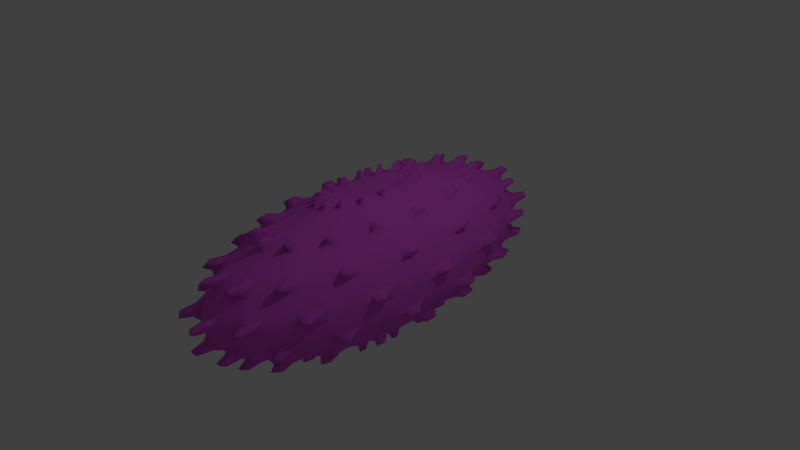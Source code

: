 # Source: Bacteria.blend  (saved by Blender 2.71.0; exported with 4.5.12 LTS)
import bpy
from mathutils import Matrix  # noqa: F401  (used for matrix-valued properties, if any)

bpy.ops.wm.read_factory_settings(use_empty=True)
scene = bpy.context.scene
scene.name = 'Scene'

# ---- collections
col_collection_1 = bpy.data.collections.new('Collection 1'); scene.collection.children.link(col_collection_1)

# ---- materials (node trees are filled in below, after node groups)
mat_material = bpy.data.materials.new('Material')
mat_material.alpha_threshold = 0.0
mat_material.use_transparent_shadow = False
mat_material.diffuse_color = (0.7897, 0.1098, 0.8, 1.0)
mat_material.specular_color = (0.9576, 1.0, 0.9681)
mat_material.roughness = 0.5
mat_material.line_color = (0.0, 0.0, 0.0, 1.0)

# ---- material node trees

# ---- world
world_world = bpy.data.worlds.new('World'); scene.world = world_world
world_world.color = (0.05088, 0.05088, 0.05088)
world_world.use_sun_shadow = False
world_world.sun_shadow_jitter_overblur = 0.0
world_world.cycles.sampling_method = 'MANUAL'
world_world.cycles.sample_map_resolution = 256

# ---- cameras
cam_camera = bpy.data.cameras.new('Camera')
cam_camera.clip_end = 100.0
cam_camera.lens = 35.0
cam_camera.sensor_width = 32.0
cam_camera.sensor_height = 18.0
cam_camera.ortho_scale = 7.314
cam_camera.dof.focus_distance = 0.0
cam_camera.dof.aperture_fstop = 128.0

# ---- lights
light_lamp = bpy.data.lights.new('Lamp', 'POINT')
light_lamp.transmission_factor = 0.0
light_lamp.cutoff_distance = 30.0
light_lamp.energy = 100.0
light_lamp.shadow_buffer_clip_start = 1.001
light_lamp.shadow_soft_size = 0.1
light_lamp.shadow_maximum_resolution = 0.006
light_lamp.use_absolute_resolution = True
light_lamp.cycles.use_multiple_importance_sampling = False

# ---- meshes
me_sphere = bpy.data.meshes.new('Sphere')
me_sphere.from_pydata([(-0.1956, 0.0017, 0.9739), (-0.3746, 0.00302, 0.9197), (-0.5508, -0.004625, 0.8248), (-0.6954, -0.005691, 0.7053), (-0.8221, 0.006844, 0.5497), (-0.9103, 0.007495, 0.3834), (-0.9683, -0.008022, 0.1908), (-0.9866, -0.008158, 0.003221), (-0.967, 0.007979, -0.1971), (-0.9127, 0.007579, -0.3775), (-0.8186, -0.006722, -0.555), (-0.6999, -0.005847, -0.7007), (-0.5455, 0.004441, -0.8284), (-0.3805, 0.003224, -0.9172), (-0.1915, -1.513e-07, -0.9709), (-0.192, 0.09506, 0.9739), (-0.3676, 0.1822, 0.9197), (-0.5399, 0.2769, 0.8248), (-0.6816, 0.3494, 0.7053), (-0.8069, 0.3998, 0.5497), (-0.8934, 0.4427, 0.3834), (-0.9491, 0.4866, 0.1908), (-0.967, 0.4958, 0.003221), (-0.9491, 0.4703, -0.1971), (-0.8958, 0.4439, -0.3775), (-0.8023, 0.4113, -0.555), (-0.686, 0.3518, -0.7007), (-0.5353, 0.2653, -0.8284), (-0.3734, 0.185, -0.9172), (-0.1878, 0.09466, -0.9709), (-0.1805, 0.1913, 0.9739), (-0.3456, 0.3661, 0.9197), (-0.5096, 0.5299, 0.8248), (-0.6433, 0.6692, 0.7053), (-0.7585, 0.8037, 0.5497), (-0.8399, 0.8898, 0.3834), (-0.8958, 0.9317, 0.1908), (-0.9127, 0.9493, 0.003221), (-0.8922, 0.9453, -0.1971), (-0.8421, 0.8922, -0.3775), (-0.7573, 0.7877, -0.555), (-0.6475, 0.6734, -0.7007), (-0.5033, 0.5331, -0.8284), (-0.351, 0.372, -0.9172), (-0.1769, 0.1857, -0.9709), (-0.163, 0.274, 0.9739), (-0.3121, 0.5249, 0.9197), (-0.457, 0.7794, 0.8248), (-0.5769, 0.9838, 0.7053), (-0.6851, 1.152, 0.5497), (-0.7585, 1.275, 0.3834), (-0.8033, 1.37, 0.1908), (-0.8186, 1.396, 0.003221), (-0.8058, 1.355, -0.1971), (-0.7606, 1.279, -0.3775), (-0.6791, 1.158, -0.555), (-0.5807, 0.9904, -0.7007), (-0.4545, 0.7643, -0.8284), (-0.3171, 0.5331, -0.9172), (-0.1592, 0.2696, -0.9709), (-0.1379, 0.3518, 0.9739), (-0.264, 0.6734, 0.9197), (-0.3908, 0.9838, 0.8248), (-0.4933, 1.242, 0.7053), (-0.5794, 1.478, 0.5497), (-0.6416, 1.637, 0.3834), (-0.6869, 1.73, 0.1908), (-0.6999, 1.762, 0.003221), (-0.6816, 1.739, -0.1971), (-0.6433, 1.641, -0.3775), (-0.5807, 1.462, -0.555), (-0.4965, 1.25, -0.7007), (-0.3845, 0.9806, -0.8284), (-0.2682, 0.6842, -0.9172), (-0.1354, 0.3431, -0.9709), (-0.1092, 0.4113, 0.9739), (-0.2091, 0.7877, 0.9197), (-0.3045, 1.163, 0.8248), (-0.3845, 1.468, 0.7053), (-0.459, 1.729, 0.5497), (-0.5082, 1.914, 0.3834), (-0.5353, 2.045, 0.1908), (-0.5455, 2.084, 0.003221), (-0.5399, 2.033, -0.1971), (-0.5096, 1.919, -0.3775), (-0.4526, 1.729, -0.555), (-0.3869, 1.478, -0.7007), (-0.3045, 1.147, -0.8284), (-0.2125, 0.8, -0.9172), (-0.1064, 0.4034, -0.9709), (-0.07425, 0.4587, 0.9739), (-0.1422, 0.8782, 0.9197), (-0.2125, 1.288, 0.8248), (-0.2682, 1.626, 0.7053), (-0.3121, 1.928, 0.5497), (-0.3456, 2.134, 0.3834), (-0.3735, 2.264, 0.1908), (-0.3805, 2.307, 0.003221), (-0.3672, 2.267, -0.1971), (-0.3465, 2.14, -0.3775), (-0.3157, 1.914, -0.555), (-0.27, 1.637, -0.7007), (-0.2071, 1.279, -0.8284), (-0.1444, 0.8922, -0.9172), (-0.07327, 0.4483, -0.9709), (-0.03882, 0.486, 0.9739), (-0.07425, 0.9305, 0.9197), (-0.1057, 1.37, 0.8248), (-0.1335, 1.73, 0.7053), (-0.163, 2.042, 0.5497), (-0.1805, 2.261, 0.3834), (-0.1858, 2.408, 0.1908), (-0.1893, 2.454, 0.003221), (-0.1917, 2.402, -0.1971), (-0.181, 2.267, -0.3775), (-0.1571, 2.036, -0.555), (-0.1343, 1.741, -0.7007), (-0.1081, 1.355, -0.8284), (-0.07548, 0.9452, -0.9172), (-0.03735, 0.4759, -0.9709), (0.0006711, 0.4958, 0.9739), (0.001192, 0.9493, 0.9197), (-0.001824, 1.396, 0.8248), (-0.002245, 1.762, 0.7053), (0.002701, 2.084, 0.5497), (0.002958, 2.307, 0.3834), (-0.003165, 2.454, 0.1908), (-0.003218, 2.5, 0.003221), (0.003149, 2.451, -0.1971), (0.002991, 2.313, -0.3775), (-0.002652, 2.075, -0.555), (-0.002307, 1.774, -0.7007), (0.001753, 1.382, -0.8284), (0.001273, 0.9643, -0.9172), (3.111e-07, 0.4852, -0.9709), (0.03751, 0.4866, 0.9739), (0.07191, 0.9317, 0.9197), (0.1092, 1.368, 0.8248), (0.1379, 1.727, 0.7053), (0.1577, 2.045, 0.5497), (0.1747, 2.264, 0.3834), (0.192, 2.405, 0.1908), (0.1956, 2.451, 0.003221), (0.1856, 2.405, -0.1971), (0.1751, 2.27, -0.3775), (0.1623, 2.033, -0.555), (0.1388, 1.739, -0.7007), (0.1047, 1.357, -0.8284), (0.07298, 0.9464, -0.9172), (0.03735, 0.4759, -0.9709), (0.07549, 0.4574, 0.9739), (0.1445, 0.8759, 0.9197), (0.2091, 1.291, 0.8248), (0.264, 1.63, 0.7053), (0.3171, 1.922, 0.5497), (0.3511, 2.129, 0.3834), (0.3676, 2.27, 0.1908), (0.3746, 2.313, 0.003221), (0.373, 2.261, -0.1971), (0.3521, 2.134, -0.3775), (0.3108, 1.919, -0.555), (0.2657, 1.641, -0.7007), (0.2104, 1.275, -0.8284), (0.1468, 0.8897, -0.9172), (0.07327, 0.4483, -0.9709), (0.1081, 0.4132, 0.9739), (0.2071, 0.791, 0.9197), (0.3075, 1.158, 0.8248), (0.3882, 1.462, 0.7053), (0.4545, 1.736, 0.5497), (0.5033, 1.922, 0.3834), (0.5406, 2.036, 0.1908), (0.5508, 2.075, 0.003221), (0.5346, 2.042, -0.1971), (0.5046, 1.928, -0.3775), (0.457, 1.721, -0.555), (0.3908, 1.472, -0.7007), (0.3016, 1.152, -0.8284), (0.2103, 0.8036, -0.9172), (0.1064, 0.4034, -0.9709), (0.1388, 0.3494, 0.9739), (0.2657, 0.6692, 0.9197), (0.3882, 0.9904, 0.8248), (0.4901, 1.25, 0.7053), (0.5832, 1.468, 0.5497), (0.6458, 1.626, 0.3834), (0.6824, 1.741, 0.1908), (0.6954, 1.774, 0.003221), (0.686, 1.727, -0.1971), (0.6475, 1.63, -0.3775), (0.5769, 1.472, -0.555), (0.4933, 1.258, -0.7007), (0.3869, 0.9744, -0.8284), (0.27, 0.6796, -0.9172), (0.1354, 0.3431, -0.9709), (0.1623, 0.2769, 0.9739), (0.3108, 0.5299, 0.9197), (0.459, 0.7717, 0.8248), (0.5794, 0.9744, 0.7053), (0.6821, 1.163, 0.5497), (0.7552, 1.288, 0.3834), (0.8069, 1.357, 0.1908), (0.8221, 1.382, 0.003221), (0.8023, 1.368, -0.1971), (0.7573, 1.291, -0.3775), (0.6821, 1.147, -0.555), (0.5832, 0.9806, -0.7007), (0.4526, 0.7717, -0.8284), (0.3157, 0.5384, -0.9172), (0.1592, 0.2696, -0.9709), (0.181, 0.1882, 0.9739), (0.3465, 0.3605, 0.9197), (0.5082, 0.5385, 0.8248), (0.6416, 0.6797, 0.7053), (0.7606, 0.791, 0.5497), (0.8421, 0.8759, 0.3834), (0.8934, 0.9465, 0.1908), (0.9103, 0.9644, 0.003221), (0.8946, 0.9305, -0.1971), (0.8444, 0.8782, -0.3775), (0.7552, 0.8001, -0.555), (0.6458, 0.6842, -0.7007), (0.5046, 0.5249, -0.8284), (0.352, 0.3661, -0.9172), (0.1769, 0.1857, -0.9709), (0.1917, 0.0984, 0.9739), (0.3672, 0.1882, 0.9197), (0.5406, 0.2678, 0.8248), (0.6824, 0.3382, 0.7053), (0.8058, 0.4132, 0.5497), (0.8922, 0.4574, 0.3834), (0.9503, 0.4709, 0.1908), (0.9683, 0.4798, 0.003221), (0.9478, 0.486, -0.1971), (0.8946, 0.4587, -0.3775), (0.8033, 0.3981, -0.555), (0.6869, 0.3403, -0.7007), (0.5346, 0.274, -0.8284), (0.3729, 0.1913, -0.9172), (0.1878, 0.09466, -0.9709), (0.1956, -0.0017, 0.9739), (0.3746, -0.003021, 0.9197), (0.5508, 0.004624, 0.8248), (0.6954, 0.005691, 0.7053), (0.8221, -0.006845, 0.5497), (0.9103, -0.007495, 0.3834), (0.9683, 0.008022, 0.1908), (0.9866, 0.008157, 0.003221), (0.967, -0.00798, -0.1971), (0.9127, -0.007579, -0.3775), (0.8186, 0.006722, -0.555), (0.6999, 0.005846, -0.7007), (0.5455, -0.004441, -0.8284), (0.3805, -0.003224, -0.9172), (0.1915, -1.713e-07, -0.9709), (0.192, -0.09506, 0.9739), (0.3676, -0.1822, 0.9197), (0.5399, -0.2769, 0.8248), (0.6816, -0.3494, 0.7053), (0.8069, -0.3998, 0.5497), (0.8934, -0.4427, 0.3834), (0.9491, -0.4866, 0.1908), (0.967, -0.4958, 0.003221), (0.9491, -0.4703, -0.1971), (0.8958, -0.4439, -0.3775), (0.8023, -0.4113, -0.555), (0.686, -0.3518, -0.7007), (0.5353, -0.2653, -0.8284), (0.3734, -0.185, -0.9172), (0.1878, -0.09466, -0.9709), (0.1805, -0.1913, 0.9739), (0.3456, -0.3661, 0.9197), (0.5096, -0.5299, 0.8248), (0.6433, -0.6692, 0.7053), (0.7585, -0.8037, 0.5497), (0.8399, -0.8898, 0.3834), (0.8958, -0.9317, 0.1908), (0.9127, -0.9493, 0.003221), (0.8922, -0.9453, -0.1971), (0.8421, -0.8922, -0.3775), (0.7573, -0.7877, -0.555), (0.6475, -0.6734, -0.7007), (0.5033, -0.5331, -0.8284), (0.351, -0.372, -0.9172), (0.1769, -0.1857, -0.9709), (0.163, -0.274, 0.9739), (0.3121, -0.5249, 0.9197), (0.457, -0.7794, 0.8248), (0.5769, -0.9838, 0.7053), (0.6851, -1.152, 0.5497), (0.7585, -1.275, 0.3834), (0.8033, -1.37, 0.1908), (0.8186, -1.396, 0.003221), (0.8058, -1.355, -0.1971), (0.7606, -1.279, -0.3775), (0.6791, -1.158, -0.555), (0.5807, -0.9904, -0.7007), (0.4545, -0.7643, -0.8284), (0.3171, -0.5331, -0.9172), (0.1592, -0.2696, -0.9709), (0.1379, -0.3518, 0.9739), (0.264, -0.6734, 0.9197), (0.3908, -0.9838, 0.8248), (0.4933, -1.242, 0.7053), (0.5794, -1.478, 0.5497), (0.6416, -1.637, 0.3834), (0.6869, -1.73, 0.1908), (0.6999, -1.762, 0.003221), (0.6816, -1.739, -0.1971), (0.6433, -1.641, -0.3775), (0.5807, -1.462, -0.555), (0.4965, -1.25, -0.7007), (0.3845, -0.9806, -0.8284), (0.2682, -0.6842, -0.9172), (0.1354, -0.3431, -0.9709), (0.1092, -0.4113, 0.9739), (0.2091, -0.7877, 0.9197), (0.3045, -1.163, 0.8248), (0.3845, -1.468, 0.7053), (0.459, -1.729, 0.5497), (0.5082, -1.914, 0.3834), (0.5353, -2.045, 0.1908), (0.5455, -2.084, 0.003221), (0.5399, -2.033, -0.1971), (0.5096, -1.919, -0.3775), (0.4526, -1.729, -0.555), (0.3869, -1.478, -0.7007), (0.3045, -1.147, -0.8284), (0.2125, -0.8, -0.9172), (0.1064, -0.4034, -0.9709), (3.129e-07, -1.204e-07, -0.9832), (0.07425, -0.4587, 0.9739), (0.1422, -0.8782, 0.9197), (0.2125, -1.288, 0.8248), (0.2682, -1.626, 0.7053), (0.3121, -1.928, 0.5497), (0.3456, -2.134, 0.3834), (0.3735, -2.264, 0.1908), (0.3805, -2.307, 0.003221), (0.3672, -2.267, -0.1971), (0.3465, -2.14, -0.3775), (0.3157, -1.914, -0.555), (0.27, -1.637, -0.7007), (0.2071, -1.279, -0.8284), (0.1444, -0.8922, -0.9172), (0.07327, -0.4483, -0.9709), (0.03883, -0.486, 0.9739), (0.07425, -0.9305, 0.9197), (0.1057, -1.37, 0.8248), (0.1335, -1.73, 0.7053), (0.163, -2.042, 0.5497), (0.1805, -2.261, 0.3834), (0.1858, -2.408, 0.1908), (0.1893, -2.454, 0.003221), (0.1917, -2.402, -0.1971), (0.181, -2.267, -0.3775), (0.1571, -2.036, -0.555), (0.1343, -1.741, -0.7007), (0.1081, -1.355, -0.8284), (0.07548, -0.9452, -0.9172), (0.03735, -0.4759, -0.9709), (-0.0006705, -0.4958, 0.9739), (-0.001192, -0.9493, 0.9197), (0.001825, -1.396, 0.8248), (0.002246, -1.762, 0.7053), (-0.0027, -2.084, 0.5497), (-0.002957, -2.307, 0.3834), (0.003166, -2.454, 0.1908), (0.003219, -2.5, 0.003221), (-0.003148, -2.451, -0.1971), (-0.00299, -2.313, -0.3775), (0.002653, -2.075, -0.555), (0.002307, -1.774, -0.7007), (-0.001752, -1.382, -0.8284), (-0.001272, -0.9643, -0.9172), (3.046e-07, -0.4852, -0.9709), (-0.03751, -0.4866, 0.9739), (-0.07191, -0.9317, 0.9197), (-0.1092, -1.368, 0.8248), (-0.1379, -1.727, 0.7053), (-0.1577, -2.045, 0.5497), (-0.1747, -2.264, 0.3834), (-0.192, -2.405, 0.1908), (-0.1956, -2.451, 0.003221), (-0.1856, -2.405, -0.1971), (-0.1751, -2.27, -0.3775), (-0.1623, -2.033, -0.555), (-0.1388, -1.739, -0.7007), (-0.1047, -1.357, -0.8284), (-0.07298, -0.9464, -0.9172), (-0.03735, -0.4759, -0.9709), (-0.07549, -0.4574, 0.9739), (-0.1444, -0.8759, 0.9197), (-0.2091, -1.291, 0.8248), (-0.264, -1.63, 0.7053), (-0.3171, -1.922, 0.5497), (-0.3511, -2.129, 0.3834), (-0.3676, -2.27, 0.1908), (-0.3746, -2.313, 0.003221), (-0.373, -2.261, -0.1971), (-0.3521, -2.134, -0.3775), (-0.3108, -1.919, -0.555), (-0.2657, -1.641, -0.7007), (-0.2104, -1.275, -0.8284), (-0.1468, -0.8897, -0.9172), (-0.07327, -0.4483, -0.9709), (-0.1081, -0.4132, 0.9739), (-0.2071, -0.791, 0.9197), (-0.3075, -1.158, 0.8248), (-0.3882, -1.462, 0.7053), (-0.4545, -1.736, 0.5497), (-0.5033, -1.922, 0.3834), (-0.5406, -2.036, 0.1908), (-0.5508, -2.075, 0.003221), (-0.5346, -2.042, -0.1971), (-0.5046, -1.928, -0.3775), (-0.457, -1.721, -0.555), (-0.3908, -1.472, -0.7007), (-0.3016, -1.152, -0.8284), (-0.2103, -0.8036, -0.9172), (-0.1064, -0.4034, -0.9709), (-0.1388, -0.3494, 0.9739), (-0.2657, -0.6692, 0.9197), (-0.3882, -0.9904, 0.8248), (-0.4901, -1.25, 0.7053), (-0.5832, -1.468, 0.5497), (-0.6458, -1.626, 0.3834), (-0.6824, -1.741, 0.1908), (-0.6954, -1.774, 0.003221), (-0.686, -1.727, -0.1971), (-0.6475, -1.63, -0.3775), (-0.5769, -1.472, -0.555), (-0.4933, -1.258, -0.7007), (-0.3869, -0.9744, -0.8284), (-0.27, -0.6796, -0.9172), (-0.1354, -0.3431, -0.9709), (-0.1623, -0.2769, 0.9739), (-0.3108, -0.5299, 0.9197), (-0.459, -0.7717, 0.8248), (-0.5794, -0.9744, 0.7053), (-0.6821, -1.163, 0.5497), (-0.7552, -1.288, 0.3834), (-0.8069, -1.357, 0.1908), (-0.8221, -1.382, 0.003221), (-0.8023, -1.368, -0.1971), (-0.7573, -1.291, -0.3775), (-0.6821, -1.147, -0.555), (-0.5832, -0.9806, -0.7007), (-0.4526, -0.7717, -0.8284), (-0.3157, -0.5384, -0.9172), (-0.1592, -0.2696, -0.9709), (2.201e-07, -1.801e-07, 0.9837), (-0.181, -0.1882, 0.9739), (-0.3465, -0.3605, 0.9197), (-0.5082, -0.5385, 0.8248), (-0.6416, -0.6797, 0.7053), (-0.7606, -0.791, 0.5497), (-0.8421, -0.8759, 0.3834), (-0.8934, -0.9465, 0.1908), (-0.9103, -0.9644, 0.003221), (-0.8946, -0.9305, -0.1971), (-0.8444, -0.8782, -0.3775), (-0.7552, -0.8001, -0.555), (-0.6458, -0.6842, -0.7007), (-0.5046, -0.5249, -0.8284), (-0.352, -0.3661, -0.9172), (-0.1769, -0.1857, -0.9709), (-0.1917, -0.0984, 0.9739), (-0.3672, -0.1882, 0.9197), (-0.5406, -0.2678, 0.8248), (-0.6824, -0.3382, 0.7053), (-0.8058, -0.4132, 0.5497), (-0.8922, -0.4574, 0.3834), (-0.9503, -0.4709, 0.1908), (-0.9683, -0.4798, 0.003221), (-0.9478, -0.486, -0.1971), (-0.8946, -0.4587, -0.3775), (-0.8033, -0.3981, -0.555), (-0.6869, -0.3403, -0.7007), (-0.5346, -0.274, -0.8284), (-0.3729, -0.1913, -0.9172), (-0.1878, -0.09466, -0.9709), (-0.9214, 0.1132, 0.4371), (-0.8736, 0.107, 0.5271), (-0.865, 0.3269, 0.5271), (-0.9124, 0.3445, 0.4371), (-0.435, 0.05311, -0.926), (-0.5245, 0.06464, -0.878), (-0.5194, 0.1959, -0.878), (-0.4308, 0.163, -0.926), (-0.3439, 0.04251, 0.9639), (-0.2469, 0.03, 0.9935), (-0.2445, 0.09265, 0.9935), (-0.3406, 0.1284, 0.9639), (-0.9591, 0.1176, -0.3457), (-0.9885, 0.1214, -0.2481), (-0.9789, 0.3697, -0.2481), (-0.9497, 0.3589, -0.3457), (-0.6652, 0.4212, 0.7582), (-0.5891, 0.3726, 0.8229), (-0.5715, 0.5196, 0.8229), (-0.6454, 0.5863, 0.7582), (-0.7329, 0.4637, -0.6882), (-0.7953, 0.5036, -0.6094), (-0.7717, 0.7011, -0.6094), (-0.711, 0.6464, -0.6882), (-0.9885, 0.6257, 0.04948), (-0.9789, 0.6195, 0.151), (-0.9497, 0.8631, 0.151), (-0.9591, 0.8716, 0.04948), (-0.3113, 0.3729, 0.9639), (-0.2236, 0.2672, 0.9935), (-0.2119, 0.3227, 0.9935), (-0.2953, 0.4489, 0.9639), (-0.8683, 1.039, -0.3457), (-0.8949, 1.071, -0.2481), (-0.8485, 1.291, -0.2481), (-0.8232, 1.253, -0.3457), (-0.8341, 0.9982, 0.4371), (-0.7909, 0.9461, 0.5271), (-0.7498, 1.141, 0.5271), (-0.7909, 1.203, 0.4371), (-0.3939, 0.471, -0.926), (-0.4748, 0.5684, -0.878), (-0.4502, 0.6847, -0.878), (-0.3734, 0.5684, -0.926), (-0.6071, 1.139, -0.6882), (-0.6588, 1.237, -0.6094), (-0.6071, 1.396, -0.6094), (-0.5593, 1.287, -0.6882), (-0.8188, 1.537, 0.04948), (-0.8108, 1.522, 0.151), (-0.7471, 1.719, 0.151), (-0.7545, 1.735, 0.04948), (-0.5509, 1.034, 0.7582), (-0.488, 0.9155, 0.8229), (-0.4495, 1.034, 0.8229), (-0.5077, 1.168, 0.7582), (-0.2313, 0.6464, 0.9639), (-0.1662, 0.4637, 0.9935), (-0.147, 0.5036, 0.9935), (-0.205, 0.7012, 0.9639), (-0.6454, 1.802, -0.3457), (-0.6651, 1.857, -0.2481), (-0.589, 2.016, -0.2481), (-0.5714, 1.956, -0.3457), (-0.6199, 1.731, 0.4371), (-0.5878, 1.641, 0.5271), (-0.5204, 1.781, 0.5271), (-0.549, 1.879, 0.4371), (-0.2928, 0.8172, -0.926), (-0.3528, 0.9856, -0.878), (-0.3126, 1.069, -0.878), (-0.2591, 0.8872, -0.926), (-0.5244, 2.214, 0.04948), (-0.5193, 2.192, 0.151), (-0.4307, 2.312, 0.151), (-0.435, 2.335, 0.04948), (-0.3528, 1.49, 0.7582), (-0.3126, 1.319, 0.8229), (-0.2591, 1.392, 0.8229), (-0.2928, 1.571, 0.7582), (-0.3889, 1.641, -0.6882), (-0.4219, 1.781, -0.6094), (-0.3501, 1.879, -0.6094), (-0.3224, 1.731, -0.6882), (-0.1161, 0.8216, 0.9639), (-0.08355, 0.5896, 0.9935), (-0.05978, 0.6079, 0.9935), (-0.08355, 0.8467, 0.9639), (-0.3242, 2.291, -0.3457), (-0.334, 2.361, -0.2481), (-0.2398, 2.433, -0.2481), (-0.2326, 2.361, -0.3457), (-0.3113, 2.201, 0.4371), (-0.2953, 2.086, 0.5271), (-0.2119, 2.151, 0.5271), (-0.2236, 2.268, 0.4371), (-0.1471, 1.039, -0.926), (-0.1771, 1.253, -0.878), (-0.1273, 1.291, -0.878), (-0.1054, 1.071, -0.926), (-0.1502, 2.554, 0.04948), (-0.1488, 2.529, 0.151), (-0.04878, 2.554, 0.151), (-0.04928, 2.579, 0.04948), (-0.101, 1.719, 0.7582), (-0.0896, 1.522, 0.8229), (-0.02927, 1.537, 0.8229), (-0.03325, 1.736, 0.7582), (-0.1114, 1.893, -0.6882), (-0.1208, 2.055, -0.6094), (-0.03972, 2.075, -0.6094), (-0.03645, 1.912, -0.6882), (0.0464, 2.431, -0.3457), (0.0479, 2.505, -0.2481), (0.1459, 2.481, -0.2481), (0.1416, 2.407, -0.3457), (0.04467, 2.335, 0.4371), (0.04224, 2.214, 0.5271), (0.129, 2.192, 0.5271), (0.1359, 2.312, 0.4371), (0.02096, 1.103, -0.926), (0.0255, 1.329, -0.878), (0.0773, 1.316, -0.878), (0.06432, 1.092, -0.926), (0.01677, 0.8717, 0.9639), (0.01184, 0.6258, 0.9935), (0.03656, 0.6196, 0.9935), (0.05065, 0.8632, 0.9639), (0.2469, 2.505, 0.04948), (0.2444, 2.481, 0.151), (0.3406, 2.407, 0.151), (0.3439, 2.431, 0.04948), (0.1662, 1.686, 0.7582), (0.147, 1.493, 0.8229), (0.205, 1.448, 0.8229), (0.2313, 1.636, 0.7582), (0.1829, 1.857, -0.6882), (0.1987, 2.016, -0.6094), (0.2766, 1.956, -0.6094), (0.2551, 1.802, -0.6882), (0.3939, 2.114, 0.4371), (0.3733, 2.004, 0.5271), (0.4502, 1.9, 0.5271), (0.4747, 2.004, 0.4371), (0.1858, 0.9983, -0.926), (0.2243, 1.203, -0.878), (0.2702, 1.141, -0.878), (0.2243, 0.9462, -0.926), (0.1471, 0.7891, 0.9639), (0.1054, 0.5666, 0.9935), (0.1273, 0.537, 0.9935), (0.1771, 0.7484, 0.9639), (0.4099, 2.201, -0.3457), (0.4225, 2.268, -0.2481), (0.5094, 2.15, -0.2481), (0.4943, 2.086, -0.3457), (0.6064, 2.075, 0.04948), (0.6004, 2.055, 0.151), (0.6781, 1.893, 0.151), (0.6848, 1.912, 0.04948), (0.4081, 1.396, 0.7582), (0.3612, 1.237, 0.8229), (0.4081, 1.139, 0.8229), (0.4607, 1.287, 0.7582), (0.4495, 1.539, -0.6882), (0.4879, 1.67, -0.6094), (0.5509, 1.539, -0.6094), (0.5077, 1.417, -0.6882), (0.6831, 1.571, 0.4371), (0.6476, 1.49, 0.5271), (0.7029, 1.319, 0.5271), (0.7413, 1.391, 0.4371), (0.3224, 0.742, -0.926), (0.3889, 0.8942, -0.878), (0.4219, 0.7922, -0.878), (0.3501, 0.6567, -0.926), (0.2551, 0.5863, 0.9639), (0.183, 0.4213, 0.9935), (0.1987, 0.3726, 0.9935), (0.2767, 0.5196, 0.9639), (0.711, 1.636, -0.3457), (0.7329, 1.686, -0.2481), (0.7953, 1.493, -0.2481), (0.7717, 1.448, -0.3457), (0.8735, 1.329, 0.04948), (0.865, 1.316, 0.151), (0.9124, 1.092, 0.151), (0.9213, 1.102, 0.04948), (0.5879, 0.8941, 0.7582), (0.5205, 0.7922, 0.8229), (0.5491, 0.6567, 0.8229), (0.62, 0.742, 0.7582), (0.6476, 0.9855, -0.6882), (0.7029, 1.069, -0.6094), (0.7413, 0.8872, -0.6094), (0.6831, 0.8171, -0.6882), (0.8683, 0.789, 0.4371), (0.8232, 0.7483, 0.5271), (0.8485, 0.5369, 0.5271), (0.895, 0.5666, 0.4371), (0.4099, 0.3728, -0.926), (0.4943, 0.4489, -0.878), (0.5094, 0.3227, -0.878), (0.4226, 0.2672, -0.926), (0.3242, 0.2943, 0.9639), (0.2326, 0.2118, 0.9935), (0.2399, 0.1515, 0.9935), (0.3341, 0.2118, 0.9639), (0.9038, 0.8215, -0.3457), (0.9316, 0.8466, -0.2481), (0.9602, 0.6078, -0.2481), (0.9316, 0.5895, -0.3457), (0.6781, 0.2559, 0.7582), (0.6005, 0.2271, 0.8229), (0.6064, 0.07417, 0.8229), (0.6848, 0.08428, 0.7582), (0.7471, 0.2824, -0.6882), (0.8108, 0.3061, -0.6094), (0.8188, 0.1007, -0.6094), (0.7545, 0.09239, -0.6882), (1.008, 0.3807, 0.04948), (0.9979, 0.377, 0.151), (1.008, 0.1236, 0.151), (1.018, 0.1249, 0.04948), (0.9214, -0.1132, 0.4371), (0.8736, -0.107, 0.5271), (0.865, -0.3269, 0.5271), (0.9124, -0.3445, 0.4371), (0.435, -0.05311, -0.926), (0.5245, -0.06464, -0.878), (0.5194, -0.1959, -0.878), (0.4308, -0.163, -0.926), (0.3439, -0.04251, 0.9639), (0.2469, -0.03, 0.9935), (0.2445, -0.09265, 0.9935), (0.3406, -0.1284, 0.9639), (0.9591, -0.1176, -0.3457), (0.9885, -0.1214, -0.2481), (0.9789, -0.3697, -0.2481), (0.9497, -0.3589, -0.3457), (0.6652, -0.4212, 0.7582), (0.5891, -0.3726, 0.8229), (0.5715, -0.5196, 0.8229), (0.6454, -0.5863, 0.7582), (0.7329, -0.4637, -0.6882), (0.7953, -0.5036, -0.6094), (0.7717, -0.7011, -0.6094), (0.711, -0.6464, -0.6882), (0.9885, -0.6257, 0.04948), (0.9789, -0.6195, 0.151), (0.9497, -0.8631, 0.151), (0.9591, -0.8716, 0.04948), (0.8341, -0.9982, 0.4371), (0.7909, -0.9461, 0.5271), (0.7498, -1.141, 0.5271), (0.7909, -1.203, 0.4371), (0.3939, -0.471, -0.926), (0.4748, -0.5684, -0.878), (0.4502, -0.6847, -0.878), (0.3734, -0.5684, -0.926), (0.3113, -0.3729, 0.9639), (0.2236, -0.2672, 0.9935), (0.2119, -0.3227, 0.9935), (0.2953, -0.4489, 0.9639), (0.8683, -1.039, -0.3457), (0.8949, -1.071, -0.2481), (0.8485, -1.291, -0.2481), (0.8232, -1.253, -0.3457), (0.5509, -1.034, 0.7582), (0.488, -0.9155, 0.8229), (0.4495, -1.034, 0.8229), (0.5077, -1.168, 0.7582), (0.6071, -1.139, -0.6882), (0.6588, -1.237, -0.6094), (0.6071, -1.396, -0.6094), (0.5593, -1.287, -0.6882), (0.8188, -1.537, 0.04948), (0.8108, -1.522, 0.151), (0.7471, -1.719, 0.151), (0.7545, -1.735, 0.04948), (0.6199, -1.731, 0.4371), (0.5878, -1.641, 0.5271), (0.5204, -1.781, 0.5271), (0.549, -1.879, 0.4371), (0.2928, -0.8172, -0.926), (0.3528, -0.9856, -0.878), (0.3126, -1.069, -0.878), (0.2591, -0.8872, -0.926), (0.2313, -0.6464, 0.9639), (0.1662, -0.4637, 0.9935), (0.147, -0.5036, 0.9935), (0.205, -0.7012, 0.9639), (0.6454, -1.802, -0.3457), (0.6651, -1.857, -0.2481), (0.589, -2.016, -0.2481), (0.5714, -1.956, -0.3457), (0.3528, -1.49, 0.7582), (0.3126, -1.319, 0.8229), (0.2591, -1.392, 0.8229), (0.2928, -1.571, 0.7582), (0.3889, -1.641, -0.6882), (0.4219, -1.781, -0.6094), (0.3501, -1.879, -0.6094), (0.3224, -1.731, -0.6882), (0.5244, -2.214, 0.04948), (0.5193, -2.192, 0.151), (0.4307, -2.312, 0.151), (0.435, -2.335, 0.04948), (0.1471, -1.039, -0.926), (0.1771, -1.253, -0.878), (0.1273, -1.291, -0.878), (0.1054, -1.071, -0.926), (0.1161, -0.8216, 0.9639), (0.08355, -0.5896, 0.9935), (0.05978, -0.6079, 0.9935), (0.08355, -0.8467, 0.9639), (0.3242, -2.291, -0.3457), (0.334, -2.361, -0.2481), (0.2398, -2.433, -0.2481), (0.2326, -2.361, -0.3457), (0.3113, -2.201, 0.4371), (0.2953, -2.086, 0.5271), (0.2119, -2.151, 0.5271), (0.2236, -2.268, 0.4371), (0.101, -1.719, 0.7582), (0.0896, -1.522, 0.8229), (0.02927, -1.537, 0.8229), (0.03325, -1.736, 0.7582), (0.1114, -1.893, -0.6882), (0.1208, -2.055, -0.6094), (0.03973, -2.075, -0.6094), (0.03645, -1.912, -0.6882), (0.1502, -2.554, 0.04948), (0.1488, -2.529, 0.151), (0.04878, -2.554, 0.151), (0.04928, -2.579, 0.04948), (-0.01677, -0.8717, 0.9639), (-0.01184, -0.6258, 0.9935), (-0.03656, -0.6196, 0.9935), (-0.05065, -0.8632, 0.9639), (-0.0464, -2.431, -0.3457), (-0.0479, -2.505, -0.2481), (-0.1459, -2.481, -0.2481), (-0.1416, -2.407, -0.3457), (-0.04467, -2.335, 0.4371), (-0.04224, -2.214, 0.5271), (-0.129, -2.192, 0.5271), (-0.1359, -2.312, 0.4371), (-0.02096, -1.103, -0.926), (-0.0255, -1.329, -0.878), (-0.0773, -1.316, -0.878), (-0.06432, -1.092, -0.926), (-0.1662, -1.686, 0.7582), (-0.147, -1.493, 0.8229), (-0.205, -1.448, 0.8229), (-0.2313, -1.636, 0.7582), (-0.1829, -1.857, -0.6882), (-0.1987, -2.016, -0.6094), (-0.2766, -1.956, -0.6094), (-0.2551, -1.802, -0.6882), (-0.2469, -2.505, 0.04948), (-0.2444, -2.481, 0.151), (-0.3406, -2.407, 0.151), (-0.3439, -2.431, 0.04948), (-0.1471, -0.7891, 0.9639), (-0.1054, -0.5666, 0.9935), (-0.1273, -0.537, 0.9935), (-0.1771, -0.7484, 0.9639), (-0.4099, -2.201, -0.3457), (-0.4225, -2.268, -0.2481), (-0.5094, -2.15, -0.2481), (-0.4943, -2.086, -0.3457), (-0.3939, -2.114, 0.4371), (-0.3733, -2.004, 0.5271), (-0.4502, -1.9, 0.5271), (-0.4747, -2.004, 0.4371), (-0.1858, -0.9983, -0.926), (-0.2243, -1.203, -0.878), (-0.2702, -1.141, -0.878), (-0.2243, -0.9462, -0.926), (-0.4495, -1.539, -0.6882), (-0.4879, -1.67, -0.6094), (-0.5509, -1.539, -0.6094), (-0.5077, -1.417, -0.6882), (-0.6064, -2.075, 0.04948), (-0.6004, -2.055, 0.151), (-0.6781, -1.893, 0.151), (-0.6848, -1.912, 0.04948), (-0.4081, -1.396, 0.7582), (-0.3612, -1.237, 0.8229), (-0.4081, -1.139, 0.8229), (-0.4607, -1.287, 0.7582), (-0.2551, -0.5863, 0.9639), (-0.183, -0.4213, 0.9935), (-0.1987, -0.3726, 0.9935), (-0.2767, -0.5196, 0.9639), (-0.711, -1.636, -0.3457), (-0.7329, -1.686, -0.2481), (-0.7953, -1.493, -0.2481), (-0.7717, -1.448, -0.3457), (-0.6831, -1.571, 0.4371), (-0.6476, -1.49, 0.5271), (-0.7029, -1.319, 0.5271), (-0.7413, -1.391, 0.4371), (-0.3224, -0.742, -0.926), (-0.3889, -0.8942, -0.878), (-0.4219, -0.7922, -0.878), (-0.3501, -0.6567, -0.926), (-0.8735, -1.329, 0.04948), (-0.865, -1.316, 0.151), (-0.9124, -1.092, 0.151), (-0.9213, -1.102, 0.04948), (-0.5879, -0.8941, 0.7582), (-0.5205, -0.7922, 0.8229), (-0.5491, -0.6567, 0.8229), (-0.62, -0.742, 0.7582), (-0.6476, -0.9855, -0.6882), (-0.7029, -1.069, -0.6094), (-0.7413, -0.8872, -0.6094), (-0.6831, -0.8171, -0.6882), (-0.3242, -0.2943, 0.9639), (-0.2326, -0.2118, 0.9935), (-0.2399, -0.1515, 0.9935), (-0.3341, -0.2118, 0.9639), (-0.9038, -0.8215, -0.3457), (-0.9316, -0.8466, -0.2481), (-0.9602, -0.6078, -0.2481), (-0.9316, -0.5895, -0.3457), (-0.8683, -0.789, 0.4371), (-0.8232, -0.7483, 0.5271), (-0.8485, -0.5369, 0.5271), (-0.895, -0.5666, 0.4371), (-0.4099, -0.3728, -0.926), (-0.4943, -0.4489, -0.878), (-0.5094, -0.3227, -0.878), (-0.4226, -0.2672, -0.926), (-1.008, -0.3807, 0.04948), (-0.9979, -0.377, 0.151), (-1.008, -0.1236, 0.151), (-1.018, -0.1249, 0.04948), (-0.6781, -0.2559, 0.7582), (-0.6005, -0.2271, 0.8229), (-0.6064, -0.07417, 0.8229), (-0.6848, -0.08428, 0.7582), (-0.7471, -0.2824, -0.6882), (-0.8108, -0.3061, -0.6094), (-0.8188, -0.1007, -0.6094), (-0.7545, -0.09239, -0.6882), (-0.976, 0.1717, 0.4889), (-0.9463, 0.1666, 0.5447), (-0.941, 0.3045, 0.5447), (-0.9704, 0.3141, 0.4889), (-0.4861, 0.08572, -0.982), (-0.5416, 0.0952, -0.9522), (-0.5385, 0.1744, -0.9522), (-0.4834, 0.1563, -0.982), (-0.3466, 0.06085, 1.04), (-0.2864, 0.05056, 1.059), (-0.2848, 0.092, 1.059), (-0.3446, 0.1117, 1.04), (-1.034, 0.182, -0.3485), (-1.052, 0.1851, -0.2879), (-1.046, 0.3386, -0.2879), (-1.028, 0.3326, -0.3485), (-0.6924, 0.4774, 0.8275), (-0.6453, 0.4452, 0.8677), (-0.6342, 0.5385, 0.8677), (-0.6803, 0.5779, 0.8275), (-0.7956, 0.5488, -0.72), (-0.8342, 0.5752, -0.6711), (-0.8197, 0.6963, -0.6711), (-0.7818, 0.6639, -0.72), (-1.052, 0.7255, 0.07595), (-1.046, 0.7214, 0.1389), (-1.028, 0.873, 0.1389), (-1.034, 0.878, 0.07595), (-0.311, 0.3923, 1.04), (-0.2569, 0.3245, 1.059), (-0.2492, 0.3612, 1.059), (-0.3015, 0.4374, 1.04), (-0.9276, 1.171, -0.3485), (-0.944, 1.191, -0.2879), (-0.9153, 1.327, -0.2879), (-0.8994, 1.304, -0.3485), (-0.8758, 1.105, 0.4889), (-0.8491, 1.072, 0.5447), (-0.8234, 1.194, 0.5447), (-0.8491, 1.231, 0.4889), (-0.4362, 0.5507, -0.982), (-0.486, 0.6132, -0.9522), (-0.4712, 0.6834, -0.9522), (-0.423, 0.6132, -0.982), (-0.6522, 1.279, -0.72), (-0.6839, 1.341, -0.6711), (-0.6522, 1.438, -0.6711), (-0.6221, 1.372, -0.72), (-0.8623, 1.69, 0.07595), (-0.8574, 1.681, 0.1389), (-0.8178, 1.803, 0.1389), (-0.8224, 1.814, 0.07595), (-0.5676, 1.113, 0.8275), (-0.529, 1.037, 0.8677), (-0.5046, 1.113, 0.8677), (-0.5413, 1.194, 0.8275), (-0.2281, 0.6641, 1.04), (-0.1884, 0.549, 1.059), (-0.1757, 0.5754, 1.059), (-0.2125, 0.6965, 1.04), (-0.6802, 1.981, -0.3485), (-0.6922, 2.016, -0.2879), (-0.6452, 2.114, -0.2879), (-0.634, 2.077, -0.3485), (-0.6422, 1.87, 0.4889), (-0.6227, 1.814, 0.5447), (-0.5804, 1.902, 0.5447), (-0.5986, 1.961, 0.4889), (-0.3198, 0.9318, -0.982), (-0.3564, 1.038, -0.9522), (-0.3321, 1.088, -0.9522), (-0.2982, 0.9768, -0.982), (-0.5414, 2.398, 0.07595), (-0.5384, 2.385, 0.1389), (-0.4832, 2.459, 0.1389), (-0.486, 2.473, 0.07595), (-0.3564, 1.578, 0.8275), (-0.3321, 1.471, 0.8677), (-0.2982, 1.517, 0.8677), (-0.3198, 1.628, 0.8275), (-0.4095, 1.814, -0.72), (-0.4294, 1.902, -0.6711), (-0.3854, 1.961, -0.6711), (-0.3676, 1.871, -0.72), (-0.1104, 0.8347, 1.04), (-0.09116, 0.6899, 1.059), (-0.07544, 0.702, 1.059), (-0.09116, 0.8495, 1.04), (-0.3292, 2.49, -0.3485), (-0.3351, 2.534, -0.2879), (-0.2769, 2.579, -0.2879), (-0.2721, 2.534, -0.3485), (-0.3109, 2.351, 0.4889), (-0.3014, 2.28, 0.5447), (-0.2491, 2.32, 0.5447), (-0.2569, 2.392, 0.4889), (-0.1548, 1.171, -0.982), (-0.1726, 1.305, -0.9522), (-0.1425, 1.328, -0.9522), (-0.128, 1.192, -0.982), (-0.1381, 2.741, 0.07595), (-0.1373, 2.725, 0.1389), (-0.07511, 2.741, 0.1389), (-0.07552, 2.756, 0.07595), (-0.09093, 1.804, 0.8275), (-0.08467, 1.681, 0.8677), (-0.04639, 1.691, 0.8677), (-0.04967, 1.814, 0.8275), (-0.1044, 2.073, -0.72), (-0.1096, 2.173, -0.6711), (-0.05986, 2.186, -0.6711), (-0.05717, 2.085, -0.72), (0.07181, 2.62, -0.3485), (0.07304, 2.666, -0.2879), (0.1336, 2.651, -0.2879), (0.1312, 2.605, -0.3485), (0.06775, 2.473, 0.4889), (0.06575, 2.398, 0.5447), (0.1201, 2.385, 0.5447), (0.124, 2.459, 0.4889), (0.03382, 1.232, -0.982), (0.03756, 1.373, -0.9522), (0.06882, 1.365, -0.9522), (0.06167, 1.225, -0.982), (0.02401, 0.8783, 1.04), (0.01995, 0.7258, 1.059), (0.0363, 0.7217, 1.059), (0.04406, 0.8733, 1.04), (0.2862, 2.666, 0.07595), (0.2846, 2.651, 0.1389), (0.3445, 2.605, 0.1389), (0.3464, 2.62, 0.07595), (0.1884, 1.755, 0.8275), (0.1757, 1.636, 0.8677), (0.2125, 1.607, 0.8677), (0.228, 1.724, 0.8275), (0.2166, 2.016, -0.72), (0.227, 2.114, -0.6711), (0.2748, 2.078, -0.6711), (0.262, 1.981, -0.72), (0.4361, 2.22, 0.4889), (0.4229, 2.152, 0.5447), (0.4711, 2.087, 0.5447), (0.4859, 2.152, 0.4889), (0.2173, 1.105, -0.982), (0.242, 1.232, -0.9522), (0.2697, 1.194, -0.9522), (0.242, 1.072, -0.982), (0.1548, 0.7881, 1.04), (0.128, 0.6512, 1.059), (0.1425, 0.6316, 1.059), (0.1726, 0.7641, 1.04), (0.4619, 2.351, -0.3485), (0.4701, 2.392, -0.2879), (0.5237, 2.32, -0.2879), (0.5146, 2.279, -0.3485), (0.667, 2.185, 0.07595), (0.6633, 2.173, 0.1389), (0.7116, 2.073, 0.1389), (0.7156, 2.084, 0.07595), (0.439, 1.438, 0.8275), (0.4092, 1.341, 0.8677), (0.439, 1.279, 0.8677), (0.471, 1.372, 0.8275), (0.5045, 1.653, -0.72), (0.5289, 1.733, -0.6711), (0.5675, 1.653, -0.6711), (0.5412, 1.577, -0.72), (0.738, 1.628, 0.4889), (0.7157, 1.578, 0.5447), (0.7503, 1.471, 0.5447), (0.7739, 1.517, 0.4889), (0.3677, 0.8106, -0.982), (0.4095, 0.9033, -0.9522), (0.4295, 0.8417, -0.9522), (0.3854, 0.7558, -0.982), (0.262, 0.578, 1.04), (0.2166, 0.4775, 1.059), (0.227, 0.4453, 1.059), (0.2748, 0.5386, 1.04), (0.7817, 1.724, -0.3485), (0.7955, 1.754, -0.2879), (0.8341, 1.635, -0.2879), (0.8196, 1.607, -0.3485), (0.9462, 1.372, 0.07595), (0.9409, 1.364, 0.1389), (0.9704, 1.225, 0.1389), (0.9759, 1.232, 0.07595), (0.6228, 0.9032, 0.8275), (0.5805, 0.8417, 0.8677), (0.5987, 0.7557, 0.8677), (0.6423, 0.8105, 0.8275), (0.7157, 1.038, -0.72), (0.7504, 1.088, -0.6711), (0.7739, 0.9766, -0.6711), (0.7381, 0.9317, -0.72), (0.9276, 0.7879, 0.4889), (0.8995, 0.7639, 0.5447), (0.9153, 0.6313, 0.5447), (0.944, 0.651, 0.4889), (0.4621, 0.3923, -0.982), (0.5148, 0.4373, -0.9522), (0.5239, 0.3612, -0.9522), (0.4702, 0.3244, -0.982), (0.3294, 0.2799, 1.04), (0.2722, 0.231, 1.059), (0.277, 0.1912, 1.059), (0.3352, 0.231, 1.04), (0.9825, 0.8344, -0.3485), (0.9999, 0.8493, -0.2879), (1.018, 0.7017, -0.2879), (0.9999, 0.6896, -0.3485), (0.7118, 0.2305, 0.8275), (0.6634, 0.2146, 0.8677), (0.6672, 0.1176, 0.8677), (0.7158, 0.1259, 0.8275), (0.8179, 0.2646, -0.72), (0.8576, 0.2776, -0.6711), (0.8625, 0.1517, -0.6711), (0.8226, 0.1449, -0.72), (1.081, 0.35, 0.07595), (1.075, 0.348, 0.1389), (1.081, 0.1903, 0.1389), (1.088, 0.1914, 0.07595), (0.976, -0.1717, 0.4889), (0.9463, -0.1666, 0.5447), (0.941, -0.3045, 0.5447), (0.9704, -0.3141, 0.4889), (0.4861, -0.08572, -0.982), (0.5416, -0.0952, -0.9522), (0.5385, -0.1744, -0.9522), (0.4834, -0.1563, -0.982), (0.3466, -0.06085, 1.04), (0.2864, -0.05056, 1.059), (0.2848, -0.092, 1.059), (0.3446, -0.1117, 1.04), (1.034, -0.182, -0.3485), (1.052, -0.1851, -0.2879), (1.046, -0.3386, -0.2879), (1.028, -0.3326, -0.3485), (0.6924, -0.4774, 0.8275), (0.6453, -0.4452, 0.8677), (0.6342, -0.5385, 0.8677), (0.6803, -0.5779, 0.8275), (0.7956, -0.5488, -0.72), (0.8342, -0.5752, -0.6711), (0.8197, -0.6963, -0.6711), (0.7818, -0.6639, -0.72), (1.052, -0.7255, 0.07595), (1.046, -0.7214, 0.1389), (1.028, -0.873, 0.1389), (1.034, -0.878, 0.07595), (0.8758, -1.105, 0.4889), (0.8491, -1.072, 0.5447), (0.8234, -1.194, 0.5447), (0.8491, -1.231, 0.4889), (0.4362, -0.5507, -0.982), (0.486, -0.6132, -0.9522), (0.4712, -0.6834, -0.9522), (0.423, -0.6132, -0.982), (0.311, -0.3923, 1.04), (0.2569, -0.3245, 1.059), (0.2492, -0.3612, 1.059), (0.3015, -0.4374, 1.04), (0.9276, -1.171, -0.3485), (0.944, -1.191, -0.2879), (0.9153, -1.327, -0.2879), (0.8994, -1.304, -0.3485), (0.5676, -1.113, 0.8275), (0.529, -1.037, 0.8677), (0.5046, -1.113, 0.8677), (0.5413, -1.194, 0.8275), (0.6522, -1.279, -0.72), (0.6839, -1.341, -0.6711), (0.6522, -1.438, -0.6711), (0.6221, -1.372, -0.72), (0.8623, -1.69, 0.07595), (0.8574, -1.681, 0.1389), (0.8178, -1.803, 0.1389), (0.8224, -1.814, 0.07595), (0.6422, -1.87, 0.4889), (0.6227, -1.814, 0.5447), (0.5804, -1.902, 0.5447), (0.5986, -1.961, 0.4889), (0.3198, -0.9318, -0.982), (0.3564, -1.038, -0.9522), (0.3321, -1.088, -0.9522), (0.2982, -0.9768, -0.982), (0.2281, -0.6641, 1.04), (0.1884, -0.549, 1.059), (0.1757, -0.5754, 1.059), (0.2125, -0.6965, 1.04), (0.6802, -1.981, -0.3485), (0.6922, -2.016, -0.2879), (0.6452, -2.114, -0.2879), (0.634, -2.077, -0.3485), (0.3564, -1.578, 0.8275), (0.3321, -1.471, 0.8677), (0.2982, -1.517, 0.8677), (0.3198, -1.628, 0.8275), (0.4095, -1.814, -0.72), (0.4294, -1.902, -0.6711), (0.3854, -1.961, -0.6711), (0.3676, -1.871, -0.72), (0.5414, -2.398, 0.07595), (0.5384, -2.385, 0.1389), (0.4832, -2.459, 0.1389), (0.486, -2.473, 0.07595), (0.1548, -1.171, -0.982), (0.1726, -1.305, -0.9522), (0.1425, -1.328, -0.9522), (0.128, -1.192, -0.982), (0.1104, -0.8347, 1.04), (0.09116, -0.6899, 1.059), (0.07544, -0.702, 1.059), (0.09116, -0.8495, 1.04), (0.3292, -2.49, -0.3485), (0.3351, -2.534, -0.2879), (0.2769, -2.579, -0.2879), (0.2721, -2.534, -0.3485), (0.3109, -2.351, 0.4889), (0.3014, -2.28, 0.5447), (0.2491, -2.32, 0.5447), (0.2569, -2.392, 0.4889), (0.09094, -1.804, 0.8275), (0.08467, -1.681, 0.8677), (0.04639, -1.691, 0.8677), (0.04967, -1.814, 0.8275), (0.1044, -2.073, -0.72), (0.1096, -2.173, -0.6711), (0.05986, -2.186, -0.6711), (0.05717, -2.085, -0.72), (0.1381, -2.741, 0.07595), (0.1373, -2.725, 0.1389), (0.07511, -2.741, 0.1389), (0.07552, -2.756, 0.07595), (-0.02401, -0.8783, 1.04), (-0.01995, -0.7258, 1.059), (-0.0363, -0.7217, 1.059), (-0.04406, -0.8733, 1.04), (-0.07181, -2.62, -0.3485), (-0.07304, -2.666, -0.2879), (-0.1336, -2.651, -0.2879), (-0.1312, -2.605, -0.3485), (-0.06775, -2.473, 0.4889), (-0.06575, -2.398, 0.5447), (-0.1201, -2.385, 0.5447), (-0.124, -2.459, 0.4889), (-0.03382, -1.232, -0.982), (-0.03756, -1.373, -0.9522), (-0.06882, -1.365, -0.9522), (-0.06167, -1.225, -0.982), (-0.1884, -1.755, 0.8275), (-0.1757, -1.636, 0.8677), (-0.2125, -1.607, 0.8677), (-0.228, -1.724, 0.8275), (-0.2165, -2.016, -0.72), (-0.227, -2.114, -0.6711), (-0.2748, -2.078, -0.6711), (-0.262, -1.981, -0.72), (-0.2862, -2.666, 0.07595), (-0.2846, -2.651, 0.1389), (-0.3445, -2.605, 0.1389), (-0.3464, -2.62, 0.07595), (-0.1548, -0.7881, 1.04), (-0.128, -0.6512, 1.059), (-0.1425, -0.6316, 1.059), (-0.1726, -0.7641, 1.04), (-0.4619, -2.351, -0.3485), (-0.4701, -2.392, -0.2879), (-0.5237, -2.32, -0.2879), (-0.5146, -2.279, -0.3485), (-0.4361, -2.22, 0.4889), (-0.4229, -2.152, 0.5447), (-0.4711, -2.087, 0.5447), (-0.4859, -2.152, 0.4889), (-0.2173, -1.105, -0.982), (-0.242, -1.232, -0.9522), (-0.2697, -1.194, -0.9522), (-0.242, -1.072, -0.982), (-0.5045, -1.653, -0.72), (-0.5289, -1.733, -0.6711), (-0.5675, -1.653, -0.6711), (-0.5412, -1.577, -0.72), (-0.667, -2.185, 0.07595), (-0.6633, -2.173, 0.1389), (-0.7116, -2.073, 0.1389), (-0.7156, -2.084, 0.07595), (-0.439, -1.438, 0.8275), (-0.4092, -1.341, 0.8677), (-0.439, -1.279, 0.8677), (-0.471, -1.372, 0.8275), (-0.262, -0.578, 1.04), (-0.2166, -0.4775, 1.059), (-0.227, -0.4453, 1.059), (-0.2748, -0.5385, 1.04), (-0.7817, -1.724, -0.3485), (-0.7955, -1.754, -0.2879), (-0.8341, -1.635, -0.2879), (-0.8196, -1.607, -0.3485), (-0.738, -1.628, 0.4889), (-0.7157, -1.578, 0.5447), (-0.7503, -1.471, 0.5447), (-0.7739, -1.517, 0.4889), (-0.3677, -0.8106, -0.982), (-0.4095, -0.9033, -0.9522), (-0.4295, -0.8417, -0.9522), (-0.3854, -0.7558, -0.982), (-0.9462, -1.372, 0.07595), (-0.9409, -1.364, 0.1389), (-0.9704, -1.225, 0.1389), (-0.9759, -1.232, 0.07595), (-0.6228, -0.9032, 0.8275), (-0.5805, -0.8417, 0.8677), (-0.5987, -0.7557, 0.8677), (-0.6423, -0.8105, 0.8275), (-0.7157, -1.038, -0.72), (-0.7504, -1.088, -0.6711), (-0.7739, -0.9766, -0.6711), (-0.7381, -0.9317, -0.72), (-0.3294, -0.2799, 1.04), (-0.2722, -0.231, 1.059), (-0.277, -0.1912, 1.059), (-0.3352, -0.231, 1.04), (-0.9825, -0.8344, -0.3485), (-0.9999, -0.8493, -0.2879), (-1.018, -0.7017, -0.2879), (-0.9999, -0.6896, -0.3485), (-0.9276, -0.7879, 0.4889), (-0.8995, -0.7639, 0.5447), (-0.9153, -0.6313, 0.5447), (-0.944, -0.651, 0.4889), (-0.4621, -0.3923, -0.982), (-0.5148, -0.4373, -0.9522), (-0.5239, -0.3612, -0.9522), (-0.4702, -0.3244, -0.982), (-1.081, -0.35, 0.07595), (-1.075, -0.348, 0.1389), (-1.081, -0.1903, 0.1389), (-1.088, -0.1914, 0.07595), (-0.7117, -0.2305, 0.8275), (-0.6634, -0.2146, 0.8677), (-0.6672, -0.1176, 0.8677), (-0.7158, -0.1259, 0.8275), (-0.8179, -0.2646, -0.72), (-0.8576, -0.2776, -0.6711), (-0.8625, -0.1517, -0.6711), (-0.8226, -0.1449, -0.72)], [], [(12, 11, 26, 27), (571, 1019, 1018, 570), (1018, 1019, 1020, 1021), (6, 5, 20, 21), (14, 13, 28, 29), (7, 6, 21, 22), (8, 7, 22, 23), (566, 1014, 1017, 569), (569, 1017, 1016, 568), (2, 1, 16, 17), (10, 9, 24, 25), (3, 2, 17, 18), (11, 10, 25, 26), (4, 3, 18, 19), (568, 1016, 1015, 567), (567, 1015, 1014, 566), (19, 18, 33, 34), (27, 26, 41, 42), (20, 19, 34, 35), (28, 27, 42, 43), (21, 20, 35, 36), (29, 28, 43, 44), (1014, 1015, 1016, 1017), (23, 22, 37, 38), (16, 15, 30, 31), (24, 23, 38, 39), (17, 16, 31, 32), (25, 24, 39, 40), (37, 36, 51, 52), (38, 37, 52, 53), (562, 1010, 1013, 565), (565, 1013, 1012, 564), (32, 31, 46, 47), (40, 39, 54, 55), (33, 32, 47, 48), (41, 40, 55, 56), (34, 33, 48, 49), (42, 41, 56, 57), (564, 1012, 1011, 563), (563, 1011, 1010, 562), (36, 35, 50, 51), (44, 43, 58, 59), (1010, 1011, 1012, 1013), (49, 48, 63, 64), (57, 56, 71, 72), (50, 49, 64, 65), (58, 57, 72, 73), (51, 50, 65, 66), (59, 58, 73, 74), (558, 1006, 1009, 561), (53, 52, 67, 68), (46, 45, 60, 61), (54, 53, 68, 69), (47, 46, 61, 62), (55, 54, 69, 70), (561, 1009, 1008, 560), (68, 67, 82, 83), (560, 1008, 1007, 559), (559, 1007, 1006, 558), (62, 61, 76, 77), (70, 69, 84, 85), (63, 62, 77, 78), (71, 70, 85, 86), (64, 63, 78, 79), (72, 71, 86, 87), (1006, 1007, 1008, 1009), (554, 1002, 1005, 557), (66, 65, 80, 81), (74, 73, 88, 89), (67, 66, 81, 82), (87, 86, 101, 102), (80, 79, 94, 95), (88, 87, 102, 103), (81, 80, 95, 96), (89, 88, 103, 104), (557, 1005, 1004, 556), (83, 82, 97, 98), (76, 75, 90, 91), (84, 83, 98, 99), (77, 76, 91, 92), (85, 84, 99, 100), (556, 1004, 1003, 555), (555, 1003, 1002, 554), (79, 78, 93, 94), (1002, 1003, 1004, 1005), (550, 998, 1001, 553), (92, 91, 106, 107), (100, 99, 114, 115), (93, 92, 107, 108), (101, 100, 115, 116), (94, 93, 108, 109), (102, 101, 116, 117), (553, 1001, 1000, 552), (552, 1000, 999, 551), (96, 95, 110, 111), (104, 103, 118, 119), (97, 96, 111, 112), (98, 97, 112, 113), (110, 109, 124, 125), (118, 117, 132, 133), (111, 110, 125, 126), (119, 118, 133, 134), (551, 999, 998, 550), (113, 112, 127, 128), (106, 105, 120, 121), (114, 113, 128, 129), (107, 106, 121, 122), (115, 114, 129, 130), (998, 999, 1000, 1001), (546, 994, 997, 549), (109, 108, 123, 124), (117, 116, 131, 132), (549, 997, 996, 548), (122, 121, 136, 137), (130, 129, 144, 145), (123, 122, 137, 138), (131, 130, 145, 146), (124, 123, 138, 139), (132, 131, 146, 147), (548, 996, 995, 547), (547, 995, 994, 546), (126, 125, 140, 141), (134, 133, 148, 149), (127, 126, 141, 142), (128, 127, 142, 143), (994, 995, 996, 997), (148, 147, 162, 163), (141, 140, 155, 156), (149, 148, 163, 164), (542, 990, 993, 545), (143, 142, 157, 158), (136, 135, 150, 151), (144, 143, 158, 159), (137, 136, 151, 152), (145, 144, 159, 160), (545, 993, 992, 544), (544, 992, 991, 543), (139, 138, 153, 154), (147, 146, 161, 162), (140, 139, 154, 155), (152, 151, 166, 167), (160, 159, 174, 175), (153, 152, 167, 168), (161, 160, 175, 176), (154, 153, 168, 169), (162, 161, 176, 177), (543, 991, 990, 542), (990, 991, 992, 993), (156, 155, 170, 171), (164, 163, 178, 179), (157, 156, 171, 172), (158, 157, 172, 173), (538, 986, 989, 541), (541, 989, 988, 540), (171, 170, 185, 186), (179, 178, 193, 194), (540, 988, 987, 539), (173, 172, 187, 188), (166, 165, 180, 181), (174, 173, 188, 189), (167, 166, 181, 182), (175, 174, 189, 190), (539, 987, 986, 538), (986, 987, 988, 989), (169, 168, 183, 184), (177, 176, 191, 192), (170, 169, 184, 185), (178, 177, 192, 193), (190, 189, 204, 205), (183, 182, 197, 198), (191, 190, 205, 206), (184, 183, 198, 199), (192, 191, 206, 207), (534, 982, 985, 537), (537, 985, 984, 536), (186, 185, 200, 201), (194, 193, 208, 209), (187, 186, 201, 202), (188, 187, 202, 203), (536, 984, 983, 535), (535, 983, 982, 534), (182, 181, 196, 197), (209, 208, 223, 224), (982, 983, 984, 985), (203, 202, 217, 218), (196, 195, 210, 211), (204, 203, 218, 219), (197, 196, 211, 212), (205, 204, 219, 220), (530, 978, 981, 533), (533, 981, 980, 532), (199, 198, 213, 214), (207, 206, 221, 222), (200, 199, 214, 215), (208, 207, 222, 223), (201, 200, 215, 216), (221, 220, 235, 236), (214, 213, 228, 229), (222, 221, 236, 237), (532, 980, 979, 531), (531, 979, 978, 530), (216, 215, 230, 231), (224, 223, 238, 239), (217, 216, 231, 232), (218, 217, 232, 233), (978, 979, 980, 981), (526, 974, 977, 529), (212, 211, 226, 227), (220, 219, 234, 235), (213, 212, 227, 228), (233, 232, 247, 248), (226, 225, 240, 241), (234, 233, 248, 249), (227, 226, 241, 242), (235, 234, 249, 250), (529, 977, 976, 528), (528, 976, 975, 527), (229, 228, 243, 244), (237, 236, 251, 252), (230, 229, 244, 245), (238, 237, 252, 253), (231, 230, 245, 246), (239, 238, 253, 254), (527, 975, 974, 526), (244, 243, 258, 259), (252, 251, 266, 267), (974, 975, 976, 977), (522, 970, 973, 525), (246, 245, 260, 261), (254, 253, 268, 269), (247, 246, 261, 262), (248, 247, 262, 263), (525, 973, 972, 524), (524, 972, 971, 523), (242, 241, 256, 257), (250, 249, 264, 265), (243, 242, 257, 258), (251, 250, 265, 266), (263, 262, 277, 278), (256, 255, 270, 271), (264, 263, 278, 279), (257, 256, 271, 272), (265, 264, 279, 280), (523, 971, 970, 522), (970, 971, 972, 973), (259, 258, 273, 274), (267, 266, 281, 282), (260, 259, 274, 275), (268, 267, 282, 283), (261, 260, 275, 276), (269, 268, 283, 284), (518, 966, 969, 521), (282, 281, 296, 297), (521, 969, 968, 520), (520, 968, 967, 519), (276, 275, 290, 291), (284, 283, 298, 299), (277, 276, 291, 292), (278, 277, 292, 293), (519, 967, 966, 518), (966, 967, 968, 969), (272, 271, 286, 287), (280, 279, 294, 295), (273, 272, 287, 288), (281, 280, 295, 296), (274, 273, 288, 289), (286, 285, 300, 301), (294, 293, 308, 309), (287, 286, 301, 302), (295, 294, 309, 310), (514, 962, 965, 517), (517, 965, 964, 516), (289, 288, 303, 304), (297, 296, 311, 312), (290, 289, 304, 305), (298, 297, 312, 313), (291, 290, 305, 306), (299, 298, 313, 314), (516, 964, 963, 515), (293, 292, 307, 308), (515, 963, 962, 514), (962, 963, 964, 965), (306, 305, 320, 321), (314, 313, 328, 329), (307, 306, 321, 322), (308, 307, 322, 323), (510, 958, 961, 513), (513, 961, 960, 512), (302, 301, 316, 317), (310, 309, 324, 325), (303, 302, 317, 318), (311, 310, 325, 326), (304, 303, 318, 319), (312, 311, 326, 327), (324, 323, 339, 340), (317, 316, 332, 333), (325, 324, 340, 341), (512, 960, 959, 511), (511, 959, 958, 510), (319, 318, 334, 335), (327, 326, 342, 343), (320, 319, 335, 336), (328, 327, 343, 344), (321, 320, 336, 337), (329, 328, 344, 345), (958, 959, 960, 961), (323, 322, 338, 339), (316, 315, 331, 332), (506, 954, 957, 509), (337, 336, 351, 352), (345, 344, 359, 360), (338, 337, 352, 353), (339, 338, 353, 354), (509, 957, 956, 508), (508, 956, 955, 507), (333, 332, 347, 348), (341, 340, 355, 356), (334, 333, 348, 349), (342, 341, 356, 357), (335, 334, 349, 350), (343, 342, 357, 358), (507, 955, 954, 506), (356, 355, 370, 371), (954, 955, 956, 957), (502, 950, 953, 505), (350, 349, 364, 365), (358, 357, 372, 373), (351, 350, 365, 366), (359, 358, 373, 374), (352, 351, 366, 367), (360, 359, 374, 375), (505, 953, 952, 504), (354, 353, 368, 369), (347, 346, 361, 362), (355, 354, 369, 370), (348, 347, 362, 363), (375, 374, 389, 390), (368, 367, 382, 383), (369, 368, 383, 384), (504, 952, 951, 503), (503, 951, 950, 502), (363, 362, 377, 378), (371, 370, 385, 386), (364, 363, 378, 379), (372, 371, 386, 387), (365, 364, 379, 380), (373, 372, 387, 388), (950, 951, 952, 953), (498, 946, 949, 501), (367, 366, 381, 382), (501, 949, 948, 500), (500, 948, 947, 499), (380, 379, 394, 395), (388, 387, 402, 403), (381, 380, 395, 396), (389, 388, 403, 404), (382, 381, 396, 397), (390, 389, 404, 405), (499, 947, 946, 498), (384, 383, 398, 399), (377, 376, 391, 392), (385, 384, 399, 400), (378, 377, 392, 393), (386, 385, 400, 401), (398, 397, 412, 413), (399, 398, 413, 414), (946, 947, 948, 949), (494, 942, 945, 497), (393, 392, 407, 408), (401, 400, 415, 416), (394, 393, 408, 409), (402, 401, 416, 417), (395, 394, 409, 410), (403, 402, 417, 418), (497, 945, 944, 496), (496, 944, 943, 495), (397, 396, 411, 412), (405, 404, 419, 420), (495, 943, 942, 494), (410, 409, 424, 425), (418, 417, 432, 433), (411, 410, 425, 426), (419, 418, 433, 434), (412, 411, 426, 427), (420, 419, 434, 435), (942, 943, 944, 945), (414, 413, 428, 429), (407, 406, 421, 422), (415, 414, 429, 430), (408, 407, 422, 423), (416, 415, 430, 431), (490, 938, 941, 493), (429, 428, 443, 444), (493, 941, 940, 492), (492, 940, 939, 491), (423, 422, 437, 438), (431, 430, 445, 446), (424, 423, 438, 439), (432, 431, 446, 447), (425, 424, 439, 440), (433, 432, 447, 448), (491, 939, 938, 490), (938, 939, 940, 941), (427, 426, 441, 442), (435, 434, 449, 450), (428, 427, 442, 443), (440, 439, 455, 456), (448, 447, 463, 464), (441, 440, 456, 457), (449, 448, 464, 465), (442, 441, 457, 458), (450, 449, 465, 466), (486, 934, 937, 489), (444, 443, 459, 460), (437, 436, 452, 453), (445, 444, 460, 461), (438, 437, 453, 454), (446, 445, 461, 462), (489, 937, 936, 488), (488, 936, 935, 487), (460, 459, 474, 475), (487, 935, 934, 486), (934, 935, 936, 937), (454, 453, 468, 469), (462, 461, 476, 477), (455, 454, 469, 470), (463, 462, 477, 478), (456, 455, 470, 471), (464, 463, 478, 479), (482, 930, 933, 485), (485, 933, 932, 484), (458, 457, 472, 473), (466, 465, 480, 481), (459, 458, 473, 474), (0, 451, 15), (330, 14, 29), (15, 451, 30), (330, 29, 44), (30, 451, 45), (330, 44, 59), (45, 451, 60), (330, 59, 74), (330, 74, 89), (60, 451, 75), (75, 451, 90), (330, 89, 104), (90, 451, 105), (330, 104, 119), (105, 451, 120), (330, 119, 134), (120, 451, 135), (330, 134, 149), (135, 451, 150), (330, 149, 164), (150, 451, 165), (330, 164, 179), (165, 451, 180), (330, 179, 194), (180, 451, 195), (330, 194, 209), (195, 451, 210), (330, 209, 224), (210, 451, 225), (330, 224, 239), (225, 451, 240), (330, 239, 254), (240, 451, 255), (330, 254, 269), (255, 451, 270), (330, 269, 284), (270, 451, 285), (330, 284, 299), (285, 451, 300), (330, 299, 314), (300, 451, 315), (330, 314, 329), (315, 451, 331), (330, 329, 345), (331, 451, 346), (330, 345, 360), (346, 451, 361), (330, 360, 375), (361, 451, 376), (330, 375, 390), (376, 451, 391), (330, 390, 405), (391, 451, 406), (330, 405, 420), (406, 451, 421), (330, 420, 435), (421, 451, 436), (330, 435, 450), (436, 451, 452), (330, 450, 466), (452, 451, 467), (330, 466, 481), (479, 478, 11, 12), (472, 471, 4, 5), (480, 479, 12, 13), (473, 472, 5, 6), (481, 480, 13, 14), (484, 932, 931, 483), (467, 451, 0), (330, 481, 14), (475, 474, 7, 8), (468, 467, 0, 1), (476, 475, 8, 9), (469, 468, 1, 2), (477, 476, 9, 10), (483, 931, 930, 482), (930, 931, 932, 933), (471, 470, 3, 4), (4, 483, 482, 5), (19, 484, 483, 4), (20, 485, 484, 19), (5, 482, 485, 20), (12, 487, 486, 13), (27, 488, 487, 12), (28, 489, 488, 27), (13, 486, 489, 28), (0, 491, 490, 1), (15, 492, 491, 0), (16, 493, 492, 15), (1, 490, 493, 16), (8, 495, 494, 9), (23, 496, 495, 8), (24, 497, 496, 23), (9, 494, 497, 24), (17, 499, 498, 18), (32, 500, 499, 17), (33, 501, 500, 32), (18, 498, 501, 33), (25, 503, 502, 26), (40, 504, 503, 25), (41, 505, 504, 40), (26, 502, 505, 41), (21, 507, 506, 22), (36, 508, 507, 21), (37, 509, 508, 36), (22, 506, 509, 37), (30, 511, 510, 31), (45, 512, 511, 30), (46, 513, 512, 45), (31, 510, 513, 46), (38, 515, 514, 39), (53, 516, 515, 38), (54, 517, 516, 53), (39, 514, 517, 54), (34, 519, 518, 35), (49, 520, 519, 34), (50, 521, 520, 49), (35, 518, 521, 50), (42, 523, 522, 43), (57, 524, 523, 42), (58, 525, 524, 57), (43, 522, 525, 58), (55, 527, 526, 56), (70, 528, 527, 55), (71, 529, 528, 70), (56, 526, 529, 71), (51, 531, 530, 52), (66, 532, 531, 51), (67, 533, 532, 66), (52, 530, 533, 67), (47, 535, 534, 48), (62, 536, 535, 47), (63, 537, 536, 62), (48, 534, 537, 63), (60, 539, 538, 61), (75, 540, 539, 60), (76, 541, 540, 75), (61, 538, 541, 76), (68, 543, 542, 69), (83, 544, 543, 68), (84, 545, 544, 83), (69, 542, 545, 84), (64, 547, 546, 65), (79, 548, 547, 64), (80, 549, 548, 79), (65, 546, 549, 80), (72, 551, 550, 73), (87, 552, 551, 72), (88, 553, 552, 87), (73, 550, 553, 88), (81, 555, 554, 82), (96, 556, 555, 81), (97, 557, 556, 96), (82, 554, 557, 97), (77, 559, 558, 78), (92, 560, 559, 77), (93, 561, 560, 92), (78, 558, 561, 93), (85, 563, 562, 86), (100, 564, 563, 85), (101, 565, 564, 100), (86, 562, 565, 101), (90, 567, 566, 91), (105, 568, 567, 90), (106, 569, 568, 105), (91, 566, 569, 106), (98, 571, 570, 99), (113, 572, 571, 98), (114, 573, 572, 113), (99, 570, 573, 114), (94, 575, 574, 95), (109, 576, 575, 94), (110, 577, 576, 109), (95, 574, 577, 110), (102, 579, 578, 103), (117, 580, 579, 102), (118, 581, 580, 117), (103, 578, 581, 118), (111, 583, 582, 112), (126, 584, 583, 111), (127, 585, 584, 126), (112, 582, 585, 127), (107, 587, 586, 108), (122, 588, 587, 107), (123, 589, 588, 122), (108, 586, 589, 123), (115, 591, 590, 116), (130, 592, 591, 115), (131, 593, 592, 130), (116, 590, 593, 131), (128, 595, 594, 129), (143, 596, 595, 128), (144, 597, 596, 143), (129, 594, 597, 144), (124, 599, 598, 125), (139, 600, 599, 124), (140, 601, 600, 139), (125, 598, 601, 140), (132, 603, 602, 133), (147, 604, 603, 132), (148, 605, 604, 147), (133, 602, 605, 148), (120, 607, 606, 121), (135, 608, 607, 120), (136, 609, 608, 135), (121, 606, 609, 136), (141, 611, 610, 142), (156, 612, 611, 141), (157, 613, 612, 156), (142, 610, 613, 157), (137, 615, 614, 138), (152, 616, 615, 137), (153, 617, 616, 152), (138, 614, 617, 153), (145, 619, 618, 146), (160, 620, 619, 145), (161, 621, 620, 160), (146, 618, 621, 161), (154, 623, 622, 155), (169, 624, 623, 154), (170, 625, 624, 169), (155, 622, 625, 170), (162, 627, 626, 163), (177, 628, 627, 162), (178, 629, 628, 177), (163, 626, 629, 178), (150, 631, 630, 151), (165, 632, 631, 150), (166, 633, 632, 165), (151, 630, 633, 166), (158, 635, 634, 159), (173, 636, 635, 158), (174, 637, 636, 173), (159, 634, 637, 174), (171, 639, 638, 172), (186, 640, 639, 171), (187, 641, 640, 186), (172, 638, 641, 187), (167, 643, 642, 168), (182, 644, 643, 167), (183, 645, 644, 182), (168, 642, 645, 183), (175, 647, 646, 176), (190, 648, 647, 175), (191, 649, 648, 190), (176, 646, 649, 191), (184, 651, 650, 185), (199, 652, 651, 184), (200, 653, 652, 199), (185, 650, 653, 200), (192, 655, 654, 193), (207, 656, 655, 192), (208, 657, 656, 207), (193, 654, 657, 208), (180, 659, 658, 181), (195, 660, 659, 180), (196, 661, 660, 195), (181, 658, 661, 196), (188, 663, 662, 189), (203, 664, 663, 188), (204, 665, 664, 203), (189, 662, 665, 204), (201, 667, 666, 202), (216, 668, 667, 201), (217, 669, 668, 216), (202, 666, 669, 217), (197, 671, 670, 198), (212, 672, 671, 197), (213, 673, 672, 212), (198, 670, 673, 213), (205, 675, 674, 206), (220, 676, 675, 205), (221, 677, 676, 220), (206, 674, 677, 221), (214, 679, 678, 215), (229, 680, 679, 214), (230, 681, 680, 229), (215, 678, 681, 230), (222, 683, 682, 223), (237, 684, 683, 222), (238, 685, 684, 237), (223, 682, 685, 238), (210, 687, 686, 211), (225, 688, 687, 210), (226, 689, 688, 225), (211, 686, 689, 226), (218, 691, 690, 219), (233, 692, 691, 218), (234, 693, 692, 233), (219, 690, 693, 234), (227, 695, 694, 228), (242, 696, 695, 227), (243, 697, 696, 242), (228, 694, 697, 243), (235, 699, 698, 236), (250, 700, 699, 235), (251, 701, 700, 250), (236, 698, 701, 251), (231, 703, 702, 232), (246, 704, 703, 231), (247, 705, 704, 246), (232, 702, 705, 247), (244, 707, 706, 245), (259, 708, 707, 244), (260, 709, 708, 259), (245, 706, 709, 260), (252, 711, 710, 253), (267, 712, 711, 252), (268, 713, 712, 267), (253, 710, 713, 268), (240, 715, 714, 241), (255, 716, 715, 240), (256, 717, 716, 255), (241, 714, 717, 256), (248, 719, 718, 249), (263, 720, 719, 248), (264, 721, 720, 263), (249, 718, 721, 264), (257, 723, 722, 258), (272, 724, 723, 257), (273, 725, 724, 272), (258, 722, 725, 273), (265, 727, 726, 266), (280, 728, 727, 265), (281, 729, 728, 280), (266, 726, 729, 281), (261, 731, 730, 262), (276, 732, 731, 261), (277, 733, 732, 276), (262, 730, 733, 277), (274, 735, 734, 275), (289, 736, 735, 274), (290, 737, 736, 289), (275, 734, 737, 290), (282, 739, 738, 283), (297, 740, 739, 282), (298, 741, 740, 297), (283, 738, 741, 298), (270, 743, 742, 271), (285, 744, 743, 270), (286, 745, 744, 285), (271, 742, 745, 286), (278, 747, 746, 279), (293, 748, 747, 278), (294, 749, 748, 293), (279, 746, 749, 294), (287, 751, 750, 288), (302, 752, 751, 287), (303, 753, 752, 302), (288, 750, 753, 303), (295, 755, 754, 296), (310, 756, 755, 295), (311, 757, 756, 310), (296, 754, 757, 311), (291, 759, 758, 292), (306, 760, 759, 291), (307, 761, 760, 306), (292, 758, 761, 307), (304, 763, 762, 305), (319, 764, 763, 304), (320, 765, 764, 319), (305, 762, 765, 320), (312, 767, 766, 313), (327, 768, 767, 312), (328, 769, 768, 327), (313, 766, 769, 328), (300, 771, 770, 301), (315, 772, 771, 300), (316, 773, 772, 315), (301, 770, 773, 316), (308, 775, 774, 309), (323, 776, 775, 308), (324, 777, 776, 323), (309, 774, 777, 324), (317, 779, 778, 318), (333, 780, 779, 317), (334, 781, 780, 333), (318, 778, 781, 334), (325, 783, 782, 326), (341, 784, 783, 325), (342, 785, 784, 341), (326, 782, 785, 342), (321, 787, 786, 322), (337, 788, 787, 321), (338, 789, 788, 337), (322, 786, 789, 338), (343, 791, 790, 344), (358, 792, 791, 343), (359, 793, 792, 358), (344, 790, 793, 359), (331, 795, 794, 332), (346, 796, 795, 331), (347, 797, 796, 346), (332, 794, 797, 347), (339, 799, 798, 340), (354, 800, 799, 339), (355, 801, 800, 354), (340, 798, 801, 355), (335, 803, 802, 336), (350, 804, 803, 335), (351, 805, 804, 350), (336, 802, 805, 351), (348, 807, 806, 349), (363, 808, 807, 348), (364, 809, 808, 363), (349, 806, 809, 364), (356, 811, 810, 357), (371, 812, 811, 356), (372, 813, 812, 371), (357, 810, 813, 372), (352, 815, 814, 353), (367, 816, 815, 352), (368, 817, 816, 367), (353, 814, 817, 368), (361, 819, 818, 362), (376, 820, 819, 361), (377, 821, 820, 376), (362, 818, 821, 377), (369, 823, 822, 370), (384, 824, 823, 369), (385, 825, 824, 384), (370, 822, 825, 385), (365, 827, 826, 366), (380, 828, 827, 365), (381, 829, 828, 380), (366, 826, 829, 381), (373, 831, 830, 374), (388, 832, 831, 373), (389, 833, 832, 388), (374, 830, 833, 389), (378, 835, 834, 379), (393, 836, 835, 378), (394, 837, 836, 393), (379, 834, 837, 394), (386, 839, 838, 387), (401, 840, 839, 386), (402, 841, 840, 401), (387, 838, 841, 402), (382, 843, 842, 383), (397, 844, 843, 382), (398, 845, 844, 397), (383, 842, 845, 398), (391, 847, 846, 392), (406, 848, 847, 391), (407, 849, 848, 406), (392, 846, 849, 407), (399, 851, 850, 400), (414, 852, 851, 399), (415, 853, 852, 414), (400, 850, 853, 415), (395, 855, 854, 396), (410, 856, 855, 395), (411, 857, 856, 410), (396, 854, 857, 411), (403, 859, 858, 404), (418, 860, 859, 403), (419, 861, 860, 418), (404, 858, 861, 419), (416, 863, 862, 417), (431, 864, 863, 416), (432, 865, 864, 431), (417, 862, 865, 432), (412, 867, 866, 413), (427, 868, 867, 412), (428, 869, 868, 427), (413, 866, 869, 428), (408, 871, 870, 409), (423, 872, 871, 408), (424, 873, 872, 423), (409, 870, 873, 424), (421, 875, 874, 422), (436, 876, 875, 421), (437, 877, 876, 436), (422, 874, 877, 437), (429, 879, 878, 430), (444, 880, 879, 429), (445, 881, 880, 444), (430, 878, 881, 445), (425, 883, 882, 426), (440, 884, 883, 425), (441, 885, 884, 440), (426, 882, 885, 441), (433, 887, 886, 434), (448, 888, 887, 433), (449, 889, 888, 448), (434, 886, 889, 449), (442, 891, 890, 443), (458, 892, 891, 442), (459, 893, 892, 458), (443, 890, 893, 459), (438, 895, 894, 439), (454, 896, 895, 438), (455, 897, 896, 454), (439, 894, 897, 455), (446, 899, 898, 447), (462, 900, 899, 446), (463, 901, 900, 462), (447, 898, 901, 463), (452, 903, 902, 453), (467, 904, 903, 452), (468, 905, 904, 467), (453, 902, 905, 468), (460, 907, 906, 461), (475, 908, 907, 460), (476, 909, 908, 475), (461, 906, 909, 476), (456, 911, 910, 457), (471, 912, 911, 456), (472, 913, 912, 471), (457, 910, 913, 472), (464, 915, 914, 465), (479, 916, 915, 464), (480, 917, 916, 479), (465, 914, 917, 480), (473, 919, 918, 474), (6, 920, 919, 473), (7, 921, 920, 6), (474, 918, 921, 7), (469, 923, 922, 470), (2, 924, 923, 469), (3, 925, 924, 2), (470, 922, 925, 3), (477, 927, 926, 478), (10, 928, 927, 477), (11, 929, 928, 10), (478, 926, 929, 11), (572, 1020, 1019, 571), (573, 1021, 1020, 572), (570, 1018, 1021, 573), (1022, 1023, 1024, 1025), (575, 1023, 1022, 574), (576, 1024, 1023, 575), (577, 1025, 1024, 576), (574, 1022, 1025, 577), (1026, 1027, 1028, 1029), (579, 1027, 1026, 578), (580, 1028, 1027, 579), (581, 1029, 1028, 580), (578, 1026, 1029, 581), (1030, 1031, 1032, 1033), (583, 1031, 1030, 582), (584, 1032, 1031, 583), (585, 1033, 1032, 584), (582, 1030, 1033, 585), (1034, 1035, 1036, 1037), (587, 1035, 1034, 586), (588, 1036, 1035, 587), (589, 1037, 1036, 588), (586, 1034, 1037, 589), (1038, 1039, 1040, 1041), (591, 1039, 1038, 590), (592, 1040, 1039, 591), (593, 1041, 1040, 592), (590, 1038, 1041, 593), (1042, 1043, 1044, 1045), (595, 1043, 1042, 594), (596, 1044, 1043, 595), (597, 1045, 1044, 596), (594, 1042, 1045, 597), (1046, 1047, 1048, 1049), (599, 1047, 1046, 598), (600, 1048, 1047, 599), (601, 1049, 1048, 600), (598, 1046, 1049, 601), (1050, 1051, 1052, 1053), (603, 1051, 1050, 602), (604, 1052, 1051, 603), (605, 1053, 1052, 604), (602, 1050, 1053, 605), (1054, 1055, 1056, 1057), (607, 1055, 1054, 606), (608, 1056, 1055, 607), (609, 1057, 1056, 608), (606, 1054, 1057, 609), (1058, 1059, 1060, 1061), (611, 1059, 1058, 610), (612, 1060, 1059, 611), (613, 1061, 1060, 612), (610, 1058, 1061, 613), (1062, 1063, 1064, 1065), (615, 1063, 1062, 614), (616, 1064, 1063, 615), (617, 1065, 1064, 616), (614, 1062, 1065, 617), (1066, 1067, 1068, 1069), (619, 1067, 1066, 618), (620, 1068, 1067, 619), (621, 1069, 1068, 620), (618, 1066, 1069, 621), (1070, 1071, 1072, 1073), (623, 1071, 1070, 622), (624, 1072, 1071, 623), (625, 1073, 1072, 624), (622, 1070, 1073, 625), (1074, 1075, 1076, 1077), (627, 1075, 1074, 626), (628, 1076, 1075, 627), (629, 1077, 1076, 628), (626, 1074, 1077, 629), (1078, 1079, 1080, 1081), (631, 1079, 1078, 630), (632, 1080, 1079, 631), (633, 1081, 1080, 632), (630, 1078, 1081, 633), (1082, 1083, 1084, 1085), (635, 1083, 1082, 634), (636, 1084, 1083, 635), (637, 1085, 1084, 636), (634, 1082, 1085, 637), (1086, 1087, 1088, 1089), (639, 1087, 1086, 638), (640, 1088, 1087, 639), (641, 1089, 1088, 640), (638, 1086, 1089, 641), (1090, 1091, 1092, 1093), (643, 1091, 1090, 642), (644, 1092, 1091, 643), (645, 1093, 1092, 644), (642, 1090, 1093, 645), (1094, 1095, 1096, 1097), (647, 1095, 1094, 646), (648, 1096, 1095, 647), (649, 1097, 1096, 648), (646, 1094, 1097, 649), (1098, 1099, 1100, 1101), (651, 1099, 1098, 650), (652, 1100, 1099, 651), (653, 1101, 1100, 652), (650, 1098, 1101, 653), (1102, 1103, 1104, 1105), (655, 1103, 1102, 654), (656, 1104, 1103, 655), (657, 1105, 1104, 656), (654, 1102, 1105, 657), (1106, 1107, 1108, 1109), (659, 1107, 1106, 658), (660, 1108, 1107, 659), (661, 1109, 1108, 660), (658, 1106, 1109, 661), (1110, 1111, 1112, 1113), (663, 1111, 1110, 662), (664, 1112, 1111, 663), (665, 1113, 1112, 664), (662, 1110, 1113, 665), (1114, 1115, 1116, 1117), (667, 1115, 1114, 666), (668, 1116, 1115, 667), (669, 1117, 1116, 668), (666, 1114, 1117, 669), (1118, 1119, 1120, 1121), (671, 1119, 1118, 670), (672, 1120, 1119, 671), (673, 1121, 1120, 672), (670, 1118, 1121, 673), (1122, 1123, 1124, 1125), (675, 1123, 1122, 674), (676, 1124, 1123, 675), (677, 1125, 1124, 676), (674, 1122, 1125, 677), (1126, 1127, 1128, 1129), (679, 1127, 1126, 678), (680, 1128, 1127, 679), (681, 1129, 1128, 680), (678, 1126, 1129, 681), (1130, 1131, 1132, 1133), (683, 1131, 1130, 682), (684, 1132, 1131, 683), (685, 1133, 1132, 684), (682, 1130, 1133, 685), (1134, 1135, 1136, 1137), (687, 1135, 1134, 686), (688, 1136, 1135, 687), (689, 1137, 1136, 688), (686, 1134, 1137, 689), (1138, 1139, 1140, 1141), (691, 1139, 1138, 690), (692, 1140, 1139, 691), (693, 1141, 1140, 692), (690, 1138, 1141, 693), (1142, 1143, 1144, 1145), (695, 1143, 1142, 694), (696, 1144, 1143, 695), (697, 1145, 1144, 696), (694, 1142, 1145, 697), (1146, 1147, 1148, 1149), (699, 1147, 1146, 698), (700, 1148, 1147, 699), (701, 1149, 1148, 700), (698, 1146, 1149, 701), (1150, 1151, 1152, 1153), (703, 1151, 1150, 702), (704, 1152, 1151, 703), (705, 1153, 1152, 704), (702, 1150, 1153, 705), (1154, 1155, 1156, 1157), (707, 1155, 1154, 706), (708, 1156, 1155, 707), (709, 1157, 1156, 708), (706, 1154, 1157, 709), (1158, 1159, 1160, 1161), (711, 1159, 1158, 710), (712, 1160, 1159, 711), (713, 1161, 1160, 712), (710, 1158, 1161, 713), (1162, 1163, 1164, 1165), (715, 1163, 1162, 714), (716, 1164, 1163, 715), (717, 1165, 1164, 716), (714, 1162, 1165, 717), (1166, 1167, 1168, 1169), (719, 1167, 1166, 718), (720, 1168, 1167, 719), (721, 1169, 1168, 720), (718, 1166, 1169, 721), (1170, 1171, 1172, 1173), (723, 1171, 1170, 722), (724, 1172, 1171, 723), (725, 1173, 1172, 724), (722, 1170, 1173, 725), (1174, 1175, 1176, 1177), (727, 1175, 1174, 726), (728, 1176, 1175, 727), (729, 1177, 1176, 728), (726, 1174, 1177, 729), (1178, 1179, 1180, 1181), (731, 1179, 1178, 730), (732, 1180, 1179, 731), (733, 1181, 1180, 732), (730, 1178, 1181, 733), (1182, 1183, 1184, 1185), (735, 1183, 1182, 734), (736, 1184, 1183, 735), (737, 1185, 1184, 736), (734, 1182, 1185, 737), (1186, 1187, 1188, 1189), (739, 1187, 1186, 738), (740, 1188, 1187, 739), (741, 1189, 1188, 740), (738, 1186, 1189, 741), (1190, 1191, 1192, 1193), (743, 1191, 1190, 742), (744, 1192, 1191, 743), (745, 1193, 1192, 744), (742, 1190, 1193, 745), (1194, 1195, 1196, 1197), (747, 1195, 1194, 746), (748, 1196, 1195, 747), (749, 1197, 1196, 748), (746, 1194, 1197, 749), (1198, 1199, 1200, 1201), (751, 1199, 1198, 750), (752, 1200, 1199, 751), (753, 1201, 1200, 752), (750, 1198, 1201, 753), (1202, 1203, 1204, 1205), (755, 1203, 1202, 754), (756, 1204, 1203, 755), (757, 1205, 1204, 756), (754, 1202, 1205, 757), (1206, 1207, 1208, 1209), (759, 1207, 1206, 758), (760, 1208, 1207, 759), (761, 1209, 1208, 760), (758, 1206, 1209, 761), (1210, 1211, 1212, 1213), (763, 1211, 1210, 762), (764, 1212, 1211, 763), (765, 1213, 1212, 764), (762, 1210, 1213, 765), (1214, 1215, 1216, 1217), (767, 1215, 1214, 766), (768, 1216, 1215, 767), (769, 1217, 1216, 768), (766, 1214, 1217, 769), (1218, 1219, 1220, 1221), (771, 1219, 1218, 770), (772, 1220, 1219, 771), (773, 1221, 1220, 772), (770, 1218, 1221, 773), (1222, 1223, 1224, 1225), (775, 1223, 1222, 774), (776, 1224, 1223, 775), (777, 1225, 1224, 776), (774, 1222, 1225, 777), (1226, 1227, 1228, 1229), (779, 1227, 1226, 778), (780, 1228, 1227, 779), (781, 1229, 1228, 780), (778, 1226, 1229, 781), (1230, 1231, 1232, 1233), (783, 1231, 1230, 782), (784, 1232, 1231, 783), (785, 1233, 1232, 784), (782, 1230, 1233, 785), (1234, 1235, 1236, 1237), (787, 1235, 1234, 786), (788, 1236, 1235, 787), (789, 1237, 1236, 788), (786, 1234, 1237, 789), (1238, 1239, 1240, 1241), (791, 1239, 1238, 790), (792, 1240, 1239, 791), (793, 1241, 1240, 792), (790, 1238, 1241, 793), (1242, 1243, 1244, 1245), (795, 1243, 1242, 794), (796, 1244, 1243, 795), (797, 1245, 1244, 796), (794, 1242, 1245, 797), (1246, 1247, 1248, 1249), (799, 1247, 1246, 798), (800, 1248, 1247, 799), (801, 1249, 1248, 800), (798, 1246, 1249, 801), (1250, 1251, 1252, 1253), (803, 1251, 1250, 802), (804, 1252, 1251, 803), (805, 1253, 1252, 804), (802, 1250, 1253, 805), (1254, 1255, 1256, 1257), (807, 1255, 1254, 806), (808, 1256, 1255, 807), (809, 1257, 1256, 808), (806, 1254, 1257, 809), (1258, 1259, 1260, 1261), (811, 1259, 1258, 810), (812, 1260, 1259, 811), (813, 1261, 1260, 812), (810, 1258, 1261, 813), (1262, 1263, 1264, 1265), (815, 1263, 1262, 814), (816, 1264, 1263, 815), (817, 1265, 1264, 816), (814, 1262, 1265, 817), (1266, 1267, 1268, 1269), (819, 1267, 1266, 818), (820, 1268, 1267, 819), (821, 1269, 1268, 820), (818, 1266, 1269, 821), (1270, 1271, 1272, 1273), (823, 1271, 1270, 822), (824, 1272, 1271, 823), (825, 1273, 1272, 824), (822, 1270, 1273, 825), (1274, 1275, 1276, 1277), (827, 1275, 1274, 826), (828, 1276, 1275, 827), (829, 1277, 1276, 828), (826, 1274, 1277, 829), (1278, 1279, 1280, 1281), (831, 1279, 1278, 830), (832, 1280, 1279, 831), (833, 1281, 1280, 832), (830, 1278, 1281, 833), (1282, 1283, 1284, 1285), (835, 1283, 1282, 834), (836, 1284, 1283, 835), (837, 1285, 1284, 836), (834, 1282, 1285, 837), (1286, 1287, 1288, 1289), (839, 1287, 1286, 838), (840, 1288, 1287, 839), (841, 1289, 1288, 840), (838, 1286, 1289, 841), (1290, 1291, 1292, 1293), (843, 1291, 1290, 842), (844, 1292, 1291, 843), (845, 1293, 1292, 844), (842, 1290, 1293, 845), (1294, 1295, 1296, 1297), (847, 1295, 1294, 846), (848, 1296, 1295, 847), (849, 1297, 1296, 848), (846, 1294, 1297, 849), (1298, 1299, 1300, 1301), (851, 1299, 1298, 850), (852, 1300, 1299, 851), (853, 1301, 1300, 852), (850, 1298, 1301, 853), (1302, 1303, 1304, 1305), (855, 1303, 1302, 854), (856, 1304, 1303, 855), (857, 1305, 1304, 856), (854, 1302, 1305, 857), (1306, 1307, 1308, 1309), (859, 1307, 1306, 858), (860, 1308, 1307, 859), (861, 1309, 1308, 860), (858, 1306, 1309, 861), (1310, 1311, 1312, 1313), (863, 1311, 1310, 862), (864, 1312, 1311, 863), (865, 1313, 1312, 864), (862, 1310, 1313, 865), (1314, 1315, 1316, 1317), (867, 1315, 1314, 866), (868, 1316, 1315, 867), (869, 1317, 1316, 868), (866, 1314, 1317, 869), (1318, 1319, 1320, 1321), (871, 1319, 1318, 870), (872, 1320, 1319, 871), (873, 1321, 1320, 872), (870, 1318, 1321, 873), (1322, 1323, 1324, 1325), (875, 1323, 1322, 874), (876, 1324, 1323, 875), (877, 1325, 1324, 876), (874, 1322, 1325, 877), (1326, 1327, 1328, 1329), (879, 1327, 1326, 878), (880, 1328, 1327, 879), (881, 1329, 1328, 880), (878, 1326, 1329, 881), (1330, 1331, 1332, 1333), (883, 1331, 1330, 882), (884, 1332, 1331, 883), (885, 1333, 1332, 884), (882, 1330, 1333, 885), (1334, 1335, 1336, 1337), (887, 1335, 1334, 886), (888, 1336, 1335, 887), (889, 1337, 1336, 888), (886, 1334, 1337, 889), (1338, 1339, 1340, 1341), (891, 1339, 1338, 890), (892, 1340, 1339, 891), (893, 1341, 1340, 892), (890, 1338, 1341, 893), (1342, 1343, 1344, 1345), (895, 1343, 1342, 894), (896, 1344, 1343, 895), (897, 1345, 1344, 896), (894, 1342, 1345, 897), (1346, 1347, 1348, 1349), (899, 1347, 1346, 898), (900, 1348, 1347, 899), (901, 1349, 1348, 900), (898, 1346, 1349, 901), (1350, 1351, 1352, 1353), (903, 1351, 1350, 902), (904, 1352, 1351, 903), (905, 1353, 1352, 904), (902, 1350, 1353, 905), (1354, 1355, 1356, 1357), (907, 1355, 1354, 906), (908, 1356, 1355, 907), (909, 1357, 1356, 908), (906, 1354, 1357, 909), (1358, 1359, 1360, 1361), (911, 1359, 1358, 910), (912, 1360, 1359, 911), (913, 1361, 1360, 912), (910, 1358, 1361, 913), (1362, 1363, 1364, 1365), (915, 1363, 1362, 914), (916, 1364, 1363, 915), (917, 1365, 1364, 916), (914, 1362, 1365, 917), (1366, 1367, 1368, 1369), (919, 1367, 1366, 918), (920, 1368, 1367, 919), (921, 1369, 1368, 920), (918, 1366, 1369, 921), (1370, 1371, 1372, 1373), (923, 1371, 1370, 922), (924, 1372, 1371, 923), (925, 1373, 1372, 924), (922, 1370, 1373, 925), (1374, 1375, 1376, 1377), (927, 1375, 1374, 926), (928, 1376, 1375, 927), (929, 1377, 1376, 928), (926, 1374, 1377, 929)])
me_sphere.polygons.foreach_set('use_smooth', [True] * 1408)
me_sphere.materials.append(mat_material)
me_sphere.use_remesh_preserve_volume = False
me_sphere.use_remesh_preserve_attributes = False
me_sphere.use_mirror_vertex_groups = False
me_sphere.update()

# ---- objects
ob_sphere = bpy.data.objects.new('Sphere', me_sphere)
ob_lamp = bpy.data.objects.new('Lamp', light_lamp)
ob_camera = bpy.data.objects.new('Camera', cam_camera)

# ---- transforms, parenting, visibility, modifiers, constraints
ob_sphere.location = (0.0, 0.0, 0.0)
ob_sphere.lineart.crease_threshold = 0.0
ob_lamp.location = (4.076, 1.005, 5.904)
ob_lamp.rotation_euler = (0.6503, 0.05522, 1.866)
ob_lamp.lock_rotations_4d = False
ob_lamp.empty_display_type = 'ARROWS'
ob_lamp.color = (0.0, 0.0, 0.0, 0.0)
ob_lamp.lineart.crease_threshold = 0.0
ob_camera.location = (7.481, -6.508, 5.344)
ob_camera.rotation_euler = (1.109, 0.01082, 0.8149)
ob_camera.lock_rotations_4d = False
ob_camera.empty_display_type = 'ARROWS'
ob_camera.color = (0.0, 0.0, 0.0, 0.0)
ob_camera.display_type = 'WIRE'
ob_camera.lineart.crease_threshold = 0.0

# ---- collection membership
col_collection_1.objects.link(ob_sphere)
col_collection_1.objects.link(ob_lamp)
col_collection_1.objects.link(ob_camera)

# ---- scene / render settings (as saved in the file)
scene.camera = ob_camera
scene.frame_start = 1; scene.frame_end = 250; scene.frame_set(1)
scene.render.engine = 'BLENDER_EEVEE_NEXT'
scene.render.resolution_percentage = 50
scene.render.dither_intensity = 0.0
scene.cycles.use_denoising = False
scene.cycles.samples = 10
scene.cycles.sampling_pattern = 'TABULATED_SOBOL'
scene.cycles.light_sampling_threshold = 0.0
scene.cycles.use_adaptive_sampling = False
scene.cycles.use_light_tree = False
scene.cycles.blur_glossy = 0.0
scene.cycles.volume_bounces = 1
scene.cycles.pixel_filter_type = 'GAUSSIAN'
scene.cycles.sample_clamp_indirect = 0.0
scene.view_settings.view_transform = 'Standard'
bpy.context.view_layer.update()

